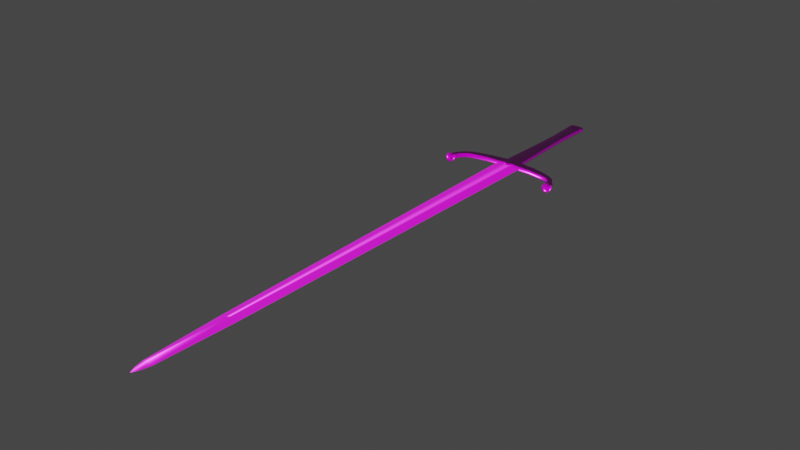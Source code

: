 # Source: untitled.blend  (saved by Blender 3.2.14; exported with 4.5.12 LTS)
import bpy
from mathutils import Matrix  # noqa: F401  (used for matrix-valued properties, if any)

bpy.ops.wm.read_factory_settings(use_empty=True)
scene = bpy.context.scene
scene.name = 'Scene'

# ---- collections
col_collection = bpy.data.collections.new('Collection'); scene.collection.children.link(col_collection)

# ---- images (referenced by path relative to the original .blend; pixels are not part of the script)
import os
ASSET_DIR = os.environ.get("B2B_ASSET_DIR", "")  # directory of the original .blend (textures are referenced by path, not embedded)
HERE = os.path.dirname(os.path.abspath(__file__))  # packed textures are extracted next to this script under _unpacked/

def load_image(name, relpath, width, height, colorspace="sRGB"):
    """Load a texture the original file referenced (path relative to the .blend, or extracted next to this script)."""
    p = next((c for c in (os.path.join(HERE, relpath), os.path.join(ASSET_DIR, relpath)) if relpath and os.path.exists(c)), "")
    if p:
        img = bpy.data.images.load(p, check_existing=True)
        img.name = name
    else:  # same state as the original file: an image datablock whose file is absent (Cycles renders it pink)
        img = bpy.data.images.new(name, width, height)
        img.source = "FILE"
        img.filepath = "//" + (relpath or name)
    img.colorspace_settings.name = colorspace
    return img
img_material_height_png = load_image('Material_Height.png', 'textures/Material_Height.png', 1024, 1024, 'Non-Color')
img_material_base_color_png = load_image('Material_Base_color.png', 'textures/Material_Base_color.png', 1024, 1024, 'sRGB')
img_material_metallic_png = load_image('Material_Metallic.png', 'textures/Material_Metallic.png', 1024, 1024, 'Non-Color')
img_material_roughness_png = load_image('Material_Roughness.png', 'textures/Material_Roughness.png', 1024, 1024, 'Non-Color')
img_material_normal_directx_png = load_image('Material_Normal_DirectX.png', 'textures/Material_Normal_DirectX.png', 1024, 1024, 'Non-Color')
img_material_mixed_ao_png = load_image('Material_Mixed_AO.png', 'textures/Material_Mixed_AO.png', 1024, 1024, 'Non-Color')

# ---- materials (node trees are filled in below, after node groups)
mat_material = bpy.data.materials.new('Material')
mat_material.alpha_threshold = 0.0
mat_material.line_color = (0.0, 0.0, 0.0, 1.0)

# ---- node groups
ng_auto_smooth = bpy.data.node_groups.new('Auto Smooth', 'GeometryNodeTree')
_s = ng_auto_smooth.interface.new_socket(name='Geometry', in_out='OUTPUT', socket_type='NodeSocketGeometry')
_s = ng_auto_smooth.interface.new_socket(name='Geometry', in_out='INPUT', socket_type='NodeSocketGeometry')
_s = ng_auto_smooth.interface.new_socket(name='Angle', in_out='INPUT', socket_type='NodeSocketFloat')
_s.subtype = 'ANGLE'
_s.min_value = 0.0
_s.max_value = 3.142
ng_auto_smooth.is_modifier = True
_N = ng_auto_smooth.nodes; _L = ng_auto_smooth.links
n0 = _N.new('NodeGroupOutput'); n0.name = 'Group Output'; n0.location = (480, -100)
n1 = _N.new('NodeGroupInput'); n1.name = 'Group Input'; n1.location = (-420, -300)
n2 = _N.new('NodeGroupInput'); n2.name = 'Group Input.001'; n2.location = (-60, -100)
n3 = _N.new('GeometryNodeSetShadeSmooth'); n3.name = 'Set Shade Smooth'; n3.location = (120, -100)
n3.domain = 'EDGE'
n4 = _N.new('GeometryNodeSetShadeSmooth'); n4.name = 'Set Shade Smooth.001'; n4.location = (300, -100)
n5 = _N.new('GeometryNodeInputMeshEdgeAngle'); n5.name = 'Edge Angle'; n5.location = (-420, -220)
n6 = _N.new('GeometryNodeInputEdgeSmooth'); n6.name = 'Is Edge Smooth'; n6.location = (-60, -160)
n7 = _N.new('GeometryNodeInputShadeSmooth'); n7.name = 'Is Face Smooth'; n7.location = (-240, -340)
n8 = _N.new('FunctionNodeBooleanMath'); n8.name = 'Boolean Math'; n8.location = (-60, -220)
n9 = _N.new('FunctionNodeCompare'); n9.name = 'Compare'; n9.location = (-240, -180)
n9.operation = 'LESS_EQUAL'
_L.new(n5.outputs[0], n9.inputs[0])
_L.new(n4.outputs[0], n0.inputs[0])
_L.new(n1.outputs[1], n9.inputs[1])
_L.new(n9.outputs[0], n8.inputs[0])
_L.new(n7.outputs[0], n8.inputs[1])
_L.new(n2.outputs[0], n3.inputs[0])
_L.new(n6.outputs[0], n3.inputs[1])
_L.new(n3.outputs[0], n4.inputs[0])
_L.new(n8.outputs[0], n3.inputs[2])
n0.is_active_output = True

# ---- material node trees
mat_material.use_nodes = True; mat_material.node_tree.nodes.clear()
_N = mat_material.node_tree.nodes; _L = mat_material.node_tree.links
n0 = _N.new('NodeFrame'); n0.name = 'Frame'; n0.location = (-1270, 330)
n0.label = 'Mapping'
n0.width = 400
n1 = _N.new('NodeFrame'); n1.name = 'Frame.001'; n1.location = (-626, 530)
n1.label = 'Textures'
n1.width = 356
n2 = _N.new('ShaderNodeOutputMaterial'); n2.name = 'Material Output'; n2.location = (300, 300)
n3 = _N.new('ShaderNodeTexImage'); n3.name = 'Image Texture'; n3.location = (86, -1430)
n3.label = 'Displacement'
n3.image = img_material_height_png
n4 = _N.new('ShaderNodeDisplacement'); n4.name = 'Displacement'; n4.location = (110, -400)
n4.inputs[2].default_value = 1.0
n5 = _N.new('ShaderNodeTexImage'); n5.name = 'Image Texture.001'; n5.location = (86, -310)
n5.label = 'Base Color'
n5.image = img_material_base_color_png
n6 = _N.new('ShaderNodeTexImage'); n6.name = 'Image Texture.002'; n6.location = (86, -590)
n6.label = 'Metallic'
n6.image = img_material_metallic_png
n7 = _N.new('ShaderNodeTexImage'); n7.name = 'Image Texture.003'; n7.location = (86, -870)
n7.label = 'Roughness'
n7.image = img_material_roughness_png
n8 = _N.new('ShaderNodeTexImage'); n8.name = 'Image Texture.004'; n8.location = (86, -1150)
n8.label = 'Normal'
n8.image = img_material_normal_directx_png
n9 = _N.new('ShaderNodeNormalMap'); n9.name = 'Normal Map'; n9.location = (-240, -620)
n10 = _N.new('ShaderNodeTexImage'); n10.name = 'Image Texture.005'; n10.location = (86, -30)
n10.label = 'Ambient Occlusion'
n10.image = img_material_mixed_ao_png
n11 = _N.new('ShaderNodeMapping'); n11.name = 'Mapping'; n11.location = (230, -30)
n12 = _N.new('NodeReroute'); n12.name = 'Reroute'; n12.location = (36, -821)
n12.width = 16
n12.socket_idname = 'NodeSocketVector'
n13 = _N.new('ShaderNodeTexCoord'); n13.name = 'Texture Coordinate'; n13.location = (30, -30)
n14 = _N.new('ShaderNodeBsdfPrincipled'); n14.name = 'Principled BSDF'; n14.location = (10, 300)
n14.distribution = 'GGX'
n14.subsurface_method = 'RANDOM_WALK_SKIN'
n14.inputs[3].default_value = 1.45
n14.inputs[27].default_value = (0.0, 0.0, 0.0, 1.0)
n14.inputs[28].default_value = 1.0
n3.parent = n1
n5.parent = n1
n6.parent = n1
n7.parent = n1
n8.parent = n1
n10.parent = n1
n11.parent = n0
n12.parent = n1
n13.parent = n0
_L.new(n14.outputs[0], n2.inputs[0])
_L.new(n3.outputs[0], n4.inputs[0])
_L.new(n4.outputs[0], n2.inputs[2])
_L.new(n5.outputs[0], n14.inputs[0])
_L.new(n6.outputs[0], n14.inputs[1])
_L.new(n7.outputs[0], n14.inputs[2])
_L.new(n8.outputs[0], n9.inputs[1])
_L.new(n9.outputs[0], n14.inputs[5])
_L.new(n12.outputs[0], n10.inputs[0])
_L.new(n12.outputs[0], n5.inputs[0])
_L.new(n12.outputs[0], n6.inputs[0])
_L.new(n12.outputs[0], n7.inputs[0])
_L.new(n12.outputs[0], n8.inputs[0])
_L.new(n12.outputs[0], n3.inputs[0])
_L.new(n11.outputs[0], n12.inputs[0])
_L.new(n13.outputs[2], n11.inputs[0])
n2.is_active_output = True

# ---- world
world_world = bpy.data.worlds.new('World'); scene.world = world_world
world_world.use_nodes = True; world_world.node_tree.nodes.clear()
_N = world_world.node_tree.nodes; _L = world_world.node_tree.links
n0 = _N.new('ShaderNodeOutputWorld'); n0.name = 'World Output'; n0.location = (300, 300)
n1 = _N.new('ShaderNodeBackground'); n1.name = 'Background'; n1.location = (10, 300)
n1.inputs[0].default_value = (0.05088, 0.05088, 0.05088, 1.0)
_L.new(n1.outputs[0], n0.inputs[0])
n0.is_active_output = True
world_world.color = (0.05088, 0.05088, 0.05088)
world_world.use_sun_shadow = False
world_world.sun_shadow_jitter_overblur = 0.0

# ---- meshes
me_plane = bpy.data.meshes.new('Plane')
me_plane.from_pydata([(0.0461, -2.571, 0.0), (0.0, -2.712, 0.0), (0.0, -2.571, 0.01416), (0.07247, -1.872, 0.0), (0.1164, 1.413, 0.0), (0.0, -1.872, 0.008148), (0.0, -1.872, 0.008148), (0.0, -1.872, 0.01351), (0.01378, -1.872, 0.01807), (0.0, -1.903, 0.02058), (0.03721, 1.413, 0.01905), (0.0, 1.388, 0.01351), (0.02916, -2.647, 0.0), (0.0, 1.388, 0.01905), (0.1164, 1.413, 0.01264), (0.03721, 1.417, 0.0262), (0.0, 1.396, 0.02683), (0.1164, 1.417, 0.01938), (0.2192, 1.41, 0.0), (0.2192, 1.41, 0.01264), (0.2192, 1.414, 0.01938), (0.3464, 1.388, 0.0), (0.3464, 1.388, 0.01264), (0.3464, 1.392, 0.01938), (0.4111, 1.371, 0.0), (0.4111, 1.371, 0.01264), (0.4111, 1.375, 0.01938), (0.4363, 1.353, -6.108e-11), (0.4363, 1.353, 0.01153), (0.4386, 1.356, 0.01769), (0.4616, 1.325, 0.0), (0.4616, 1.325, 0.01264), (0.463, 1.325, 0.01938), (0.4832, 1.28, 0.0), (0.4832, 1.28, 0.01264), (0.4862, 1.28, 0.01938), (0.0, 1.413, 0.03348), (0.03045, 1.503, 0.01992), (0.05358, 1.501, 0.0186), (0.2192, 1.48, 0.01938), (0.3464, 1.45, 0.01938), (0.4111, 1.427, 0.01938), (0.47, 1.39, 0.01769), (0.0, 1.504, 0.02163), (0.5165, 1.325, 0.01938), (0.5293, 1.28, 0.01938), (0.1164, 1.498, 0.0), (0.2192, 1.486, 0.0), (0.3464, 1.456, 0.0), (0.4111, 1.433, 0.0), (0.4736, 1.394, -6.108e-11), (0.5187, 1.325, 0.0), (0.5341, 1.28, 0.0), (0.07343, 1.5, 0.01354), (0.2192, 1.486, 0.0134), (0.3464, 1.456, 0.0134), (0.4111, 1.433, 0.0134), (0.4736, 1.394, 0.01223), (0.5187, 1.325, 0.0134), (0.5341, 1.28, 0.0134), (0.0, -1.872, -0.008148), (0.0, -1.872, -0.008148), (0.4643, 1.383, 0.01957), (0.455, 1.373, 0.01957), (0.4456, 1.363, 0.01957), (0.4111, 1.386, 0.02144), (0.4111, 1.402, 0.02144), (0.4111, 1.417, 0.02144), (0.1164, 1.477, 0.02144), (0.1164, 1.456, 0.02144), (0.1164, 1.434, 0.02144), (0.03721, 1.436, 0.02827), (0.03721, 1.458, 0.02827), (0.03721, 1.48, 0.02827), (0.0, 1.436, 0.03348), (0.0, 1.458, 0.03348), (0.0, 1.48, 0.03348), (0.2192, 1.467, 0.02144), (0.2192, 1.448, 0.02144), (0.2192, 1.429, 0.02144), (0.3464, 1.439, 0.02144), (0.3464, 1.422, 0.02144), (0.3464, 1.405, 0.02144), (0.4959, 1.28, 0.02144), (0.5086, 1.28, 0.02144), (0.5213, 1.28, 0.02144), (0.4759, 1.325, 0.02144), (0.4901, 1.325, 0.02144), (0.5044, 1.325, 0.02144), (0.4727, 1.273, 0.0), (0.4741, 1.273, 0.009879), (0.4816, 1.273, 0.02368), (0.5356, 1.273, 0.02362), (0.5444, 1.273, 0.0), (0.5428, 1.273, 0.0108), (0.4924, 1.273, 0.03203), (0.5086, 1.273, 0.03588), (0.5248, 1.273, 0.03199), (0.4727, 1.225, 0.0), (0.4741, 1.225, 0.009879), (0.4816, 1.225, 0.02368), (0.5356, 1.225, 0.02362), (0.5444, 1.225, 0.0), (0.5428, 1.225, 0.0108), (0.4924, 1.225, 0.03203), (0.5086, 1.225, 0.03588), (0.5248, 1.225, 0.03199), (0.5475, 1.241, 0.0123), (0.5475, 1.257, 0.0123), (0.5393, 1.257, 0.02691), (0.5393, 1.241, 0.02691), (0.5271, 1.241, 0.03644), (0.5271, 1.257, 0.03644), (0.5086, 1.257, 0.04087), (0.5086, 1.241, 0.04087), (0.4677, 1.241, 0.0), (0.4677, 1.257, 0.0), (0.4693, 1.241, 0.01126), (0.4693, 1.257, 0.01126), (0.5494, 1.257, 0.0), (0.5494, 1.241, 0.0), (0.4779, 1.241, 0.02697), (0.4779, 1.257, 0.02697), (0.4902, 1.241, 0.03649), (0.4902, 1.257, 0.03649), (0.4924, 1.216, 0.01602), (0.4924, 1.216, 0.0), (0.5086, 1.213, 0.0), (0.5086, 1.216, 0.01794), (0.5248, 1.216, 0.0), (0.5248, 1.216, 0.01599), (0.02097, 1.497, 0.0262), (0.1164, 1.492, 0.01938), (0.0, 1.497, 0.02854), (0.1164, 1.498, 0.0134), (0.08027, 1.5, 0.0), (0.08027, 1.53, 0.0), (0.03045, 1.533, 0.01992), (0.0, 1.534, 0.02163), (0.07343, 1.531, 0.01354), (0.05358, 1.532, 0.0186), (0.06735, 2.491, 0.0), (0.02685, 2.491, 0.0213), (0.0, 2.491, 0.02168), (0.06356, 2.491, 0.0136), (0.05254, 2.491, 0.01866), (0.0, 2.012, 0.02165), (0.05693, 2.01, 0.01357), (0.06225, 2.01, 0.0), (0.02351, 2.012, 0.01995), (0.0415, 2.011, 0.01863), (0.05472, 2.251, 0.01359), (0.05928, 2.251, 0.0), (0.0, 2.252, 0.02167), (0.02608, 2.251, 0.01997), (0.04149, 2.251, 0.01864), (0.0, 1.773, 0.02164), (0.02804, 1.772, 0.01994), (0.04859, 1.771, 0.01861), (0.06624, 1.77, 0.01356), (0.07231, 1.77, 0.0), (0.03811, 2.566, 0.0), (0.06735, 2.556, 0.0), (0.0, 2.568, 0.0), (0.0, 2.568, 0.01696), (0.03707, 2.566, 0.01459), (0.02685, 2.556, 0.0213), (0.0, 2.556, 0.02168), (0.06356, 2.556, 0.0136), (0.05254, 2.556, 0.01866), (0.06777, 2.511, 0.01256), (0.06777, 2.537, 0.01256), (0.0723, 2.511, 0.0), (0.0723, 2.537, 0.0), (0.05459, 2.537, 0.02058), (0.05459, 2.511, 0.02058), (0.0, 2.537, 0.02538), (0.0, 2.511, 0.02538), (0.02388, 2.511, 0.02477), (0.02388, 2.537, 0.02477), (0.0, -2.571, -0.01416), (0.0, -1.872, -0.008148), (0.0, -1.872, -0.008148), (0.0, -1.872, -0.01351), (0.01378, -1.872, -0.01807), (0.0, -1.903, -0.02058), (0.03721, 1.413, -0.01905), (0.0, 1.388, -0.01351), (0.0, 1.388, -0.01905), (0.1164, 1.413, -0.01264), (0.03721, 1.417, -0.0262), (0.0, 1.396, -0.02683), (0.1164, 1.417, -0.01938), (0.2192, 1.41, -0.01264), (0.2192, 1.414, -0.01938), (0.3464, 1.388, -0.01264), (0.3464, 1.392, -0.01938), (0.4111, 1.371, -0.01264), (0.4111, 1.375, -0.01938), (0.4363, 1.353, -0.01153), (0.4386, 1.356, -0.01769), (0.4616, 1.325, -0.01264), (0.463, 1.325, -0.01938), (0.4832, 1.28, -0.01264), (0.4862, 1.28, -0.01938), (0.0, 1.413, -0.03348), (0.03045, 1.503, -0.01992), (0.05358, 1.501, -0.0186), (0.2192, 1.48, -0.01938), (0.3464, 1.45, -0.01938), (0.4111, 1.427, -0.01938), (0.47, 1.39, -0.01769), (0.0, 1.504, -0.02163), (0.5165, 1.325, -0.01938), (0.5293, 1.28, -0.01938), (0.07343, 1.5, -0.01354), (0.2192, 1.486, -0.0134), (0.3464, 1.456, -0.0134), (0.4111, 1.433, -0.0134), (0.4736, 1.394, -0.01223), (0.5187, 1.325, -0.0134), (0.5341, 1.28, -0.0134), (0.0, -1.872, 0.008148), (0.0, -1.872, 0.008148), (0.4643, 1.383, -0.01957), (0.455, 1.373, -0.01957), (0.4456, 1.363, -0.01957), (0.4111, 1.386, -0.02144), (0.4111, 1.402, -0.02144), (0.4111, 1.417, -0.02144), (0.1164, 1.477, -0.02144), (0.1164, 1.456, -0.02144), (0.1164, 1.434, -0.02144), (0.03721, 1.436, -0.02827), (0.03721, 1.458, -0.02827), (0.03721, 1.48, -0.02827), (0.0, 1.436, -0.03348), (0.0, 1.458, -0.03348), (0.0, 1.48, -0.03348), (0.2192, 1.467, -0.02144), (0.2192, 1.448, -0.02144), (0.2192, 1.429, -0.02144), (0.3464, 1.439, -0.02144), (0.3464, 1.422, -0.02144), (0.3464, 1.405, -0.02144), (0.4959, 1.28, -0.02144), (0.5086, 1.28, -0.02144), (0.5213, 1.28, -0.02144), (0.4759, 1.325, -0.02144), (0.4901, 1.325, -0.02144), (0.5044, 1.325, -0.02144), (0.4741, 1.273, -0.009879), (0.4816, 1.273, -0.02368), (0.5356, 1.273, -0.02362), (0.5428, 1.273, -0.0108), (0.4924, 1.273, -0.03203), (0.5086, 1.273, -0.03588), (0.5248, 1.273, -0.03199), (0.4741, 1.225, -0.009879), (0.4816, 1.225, -0.02368), (0.5356, 1.225, -0.02362), (0.5428, 1.225, -0.0108), (0.4924, 1.225, -0.03203), (0.5086, 1.225, -0.03588), (0.5248, 1.225, -0.03199), (0.5475, 1.241, -0.0123), (0.5475, 1.257, -0.0123), (0.5393, 1.257, -0.02691), (0.5393, 1.241, -0.02691), (0.5271, 1.241, -0.03644), (0.5271, 1.257, -0.03644), (0.5086, 1.257, -0.04087), (0.5086, 1.241, -0.04087), (0.4693, 1.241, -0.01126), (0.4693, 1.257, -0.01126), (0.4779, 1.241, -0.02697), (0.4779, 1.257, -0.02697), (0.4902, 1.241, -0.03649), (0.4902, 1.257, -0.03649), (0.4924, 1.216, -0.01602), (0.5086, 1.216, -0.01794), (0.5248, 1.216, -0.01599), (0.02097, 1.497, -0.0262), (0.1164, 1.492, -0.01938), (0.0, 1.497, -0.02854), (0.1164, 1.498, -0.0134), (0.03045, 1.533, -0.01992), (0.0, 1.534, -0.02163), (0.07343, 1.531, -0.01354), (0.05358, 1.532, -0.0186), (0.02685, 2.491, -0.0213), (0.0, 2.491, -0.02168), (0.06356, 2.491, -0.0136), (0.05254, 2.491, -0.01866), (0.0, 2.012, -0.02165), (0.05693, 2.01, -0.01357), (0.02351, 2.012, -0.01995), (0.0415, 2.011, -0.01863), (0.05472, 2.251, -0.01359), (0.0, 2.252, -0.02167), (0.02608, 2.251, -0.01997), (0.04149, 2.251, -0.01864), (0.0, 1.773, -0.02164), (0.02804, 1.772, -0.01994), (0.04859, 1.771, -0.01861), (0.06624, 1.77, -0.01356), (0.0, 2.568, -0.01696), (0.03707, 2.566, -0.01459), (0.02685, 2.556, -0.0213), (0.0, 2.556, -0.02168), (0.06356, 2.556, -0.0136), (0.05254, 2.556, -0.01866), (0.06777, 2.511, -0.01256), (0.06777, 2.537, -0.01256), (0.05459, 2.537, -0.02058), (0.05459, 2.511, -0.02058), (0.0, 2.537, -0.02538), (0.0, 2.511, -0.02538), (0.02388, 2.511, -0.02477), (0.02388, 2.537, -0.02477), (-0.0461, -2.571, 0.0), (-0.07247, -1.872, 0.0), (-0.1164, 1.413, 0.0), (-0.01378, -1.872, 0.01807), (-0.03721, 1.413, 0.01905), (-0.02916, -2.647, 0.0), (-0.1164, 1.413, 0.01264), (-0.03721, 1.417, 0.0262), (-0.1164, 1.417, 0.01938), (-0.2192, 1.41, 0.0), (-0.2192, 1.41, 0.01264), (-0.2192, 1.414, 0.01938), (-0.3464, 1.388, 0.0), (-0.3464, 1.388, 0.01264), (-0.3464, 1.392, 0.01938), (-0.4111, 1.371, 0.0), (-0.4111, 1.371, 0.01264), (-0.4111, 1.375, 0.01938), (-0.4363, 1.353, -6.108e-11), (-0.4363, 1.353, 0.01153), (-0.4386, 1.356, 0.01769), (-0.4616, 1.325, 0.0), (-0.4616, 1.325, 0.01264), (-0.463, 1.325, 0.01938), (-0.4832, 1.28, 0.0), (-0.4832, 1.28, 0.01264), (-0.4862, 1.28, 0.01938), (-0.03045, 1.503, 0.01992), (-0.05358, 1.501, 0.0186), (-0.2192, 1.48, 0.01938), (-0.3464, 1.45, 0.01938), (-0.4111, 1.427, 0.01938), (-0.47, 1.39, 0.01769), (-0.5165, 1.325, 0.01938), (-0.5293, 1.28, 0.01938), (-0.1164, 1.498, 0.0), (-0.2192, 1.486, 0.0), (-0.3464, 1.456, 0.0), (-0.4111, 1.433, 0.0), (-0.4736, 1.394, -6.108e-11), (-0.5187, 1.325, 0.0), (-0.5341, 1.28, 0.0), (-0.07343, 1.5, 0.01354), (-0.2192, 1.486, 0.0134), (-0.3464, 1.456, 0.0134), (-0.4111, 1.433, 0.0134), (-0.4736, 1.394, 0.01223), (-0.5187, 1.325, 0.0134), (-0.5341, 1.28, 0.0134), (-0.4643, 1.383, 0.01957), (-0.455, 1.373, 0.01957), (-0.4456, 1.363, 0.01957), (-0.4111, 1.386, 0.02144), (-0.4111, 1.402, 0.02144), (-0.4111, 1.417, 0.02144), (-0.1164, 1.477, 0.02144), (-0.1164, 1.456, 0.02144), (-0.1164, 1.434, 0.02144), (-0.03721, 1.436, 0.02827), (-0.03721, 1.458, 0.02827), (-0.03721, 1.48, 0.02827), (-0.2192, 1.467, 0.02144), (-0.2192, 1.448, 0.02144), (-0.2192, 1.429, 0.02144), (-0.3464, 1.439, 0.02144), (-0.3464, 1.422, 0.02144), (-0.3464, 1.405, 0.02144), (-0.4959, 1.28, 0.02144), (-0.5086, 1.28, 0.02144), (-0.5213, 1.28, 0.02144), (-0.4759, 1.325, 0.02144), (-0.4901, 1.325, 0.02144), (-0.5044, 1.325, 0.02144), (-0.4727, 1.273, 0.0), (-0.4741, 1.273, 0.009879), (-0.4816, 1.273, 0.02368), (-0.5356, 1.273, 0.02362), (-0.5444, 1.273, 0.0), (-0.5428, 1.273, 0.0108), (-0.4924, 1.273, 0.03203), (-0.5086, 1.273, 0.03588), (-0.5248, 1.273, 0.03199), (-0.4727, 1.225, 0.0), (-0.4741, 1.225, 0.009879), (-0.4816, 1.225, 0.02368), (-0.5356, 1.225, 0.02362), (-0.5444, 1.225, 0.0), (-0.5428, 1.225, 0.0108), (-0.4924, 1.225, 0.03203), (-0.5086, 1.225, 0.03588), (-0.5248, 1.225, 0.03199), (-0.5475, 1.241, 0.0123), (-0.5475, 1.257, 0.0123), (-0.5393, 1.257, 0.02691), (-0.5393, 1.241, 0.02691), (-0.5271, 1.241, 0.03644), (-0.5271, 1.257, 0.03644), (-0.5086, 1.257, 0.04087), (-0.5086, 1.241, 0.04087), (-0.4677, 1.241, 0.0), (-0.4677, 1.257, 0.0), (-0.4693, 1.241, 0.01126), (-0.4693, 1.257, 0.01126), (-0.5494, 1.257, 0.0), (-0.5494, 1.241, 0.0), (-0.4779, 1.241, 0.02697), (-0.4779, 1.257, 0.02697), (-0.4902, 1.241, 0.03649), (-0.4902, 1.257, 0.03649), (-0.4924, 1.216, 0.01602), (-0.4924, 1.216, 0.0), (-0.5086, 1.213, 0.0), (-0.5086, 1.216, 0.01794), (-0.5248, 1.216, 0.0), (-0.5248, 1.216, 0.01599), (-0.02097, 1.497, 0.0262), (-0.1164, 1.492, 0.01938), (-0.1164, 1.498, 0.0134), (-0.08027, 1.5, 0.0), (-0.08027, 1.53, 0.0), (-0.03045, 1.533, 0.01992), (-0.07343, 1.531, 0.01354), (-0.05358, 1.532, 0.0186), (-0.06735, 2.491, 0.0), (-0.02685, 2.491, 0.0213), (-0.06356, 2.491, 0.0136), (-0.05254, 2.491, 0.01866), (-0.05693, 2.01, 0.01357), (-0.06225, 2.01, 0.0), (-0.02351, 2.012, 0.01995), (-0.0415, 2.011, 0.01863), (-0.05472, 2.251, 0.01359), (-0.05928, 2.251, 0.0), (-0.02608, 2.251, 0.01997), (-0.04149, 2.251, 0.01864), (-0.02804, 1.772, 0.01994), (-0.04859, 1.771, 0.01861), (-0.06624, 1.77, 0.01356), (-0.07231, 1.77, 0.0), (-0.03811, 2.566, 0.0), (-0.06735, 2.556, 0.0), (-0.03707, 2.566, 0.01459), (-0.02685, 2.556, 0.0213), (-0.06356, 2.556, 0.0136), (-0.05254, 2.556, 0.01866), (-0.06777, 2.511, 0.01256), (-0.06777, 2.537, 0.01256), (-0.0723, 2.511, 0.0), (-0.0723, 2.537, 0.0), (-0.05459, 2.537, 0.02058), (-0.05459, 2.511, 0.02058), (-0.02388, 2.511, 0.02477), (-0.02388, 2.537, 0.02477), (-0.01378, -1.872, -0.01807), (-0.03721, 1.413, -0.01905), (-0.1164, 1.413, -0.01264), (-0.03721, 1.417, -0.0262), (-0.1164, 1.417, -0.01938), (-0.2192, 1.41, -0.01264), (-0.2192, 1.414, -0.01938), (-0.3464, 1.388, -0.01264), (-0.3464, 1.392, -0.01938), (-0.4111, 1.371, -0.01264), (-0.4111, 1.375, -0.01938), (-0.4363, 1.353, -0.01153), (-0.4386, 1.356, -0.01769), (-0.4616, 1.325, -0.01264), (-0.463, 1.325, -0.01938), (-0.4832, 1.28, -0.01264), (-0.4862, 1.28, -0.01938), (-0.03045, 1.503, -0.01992), (-0.05358, 1.501, -0.0186), (-0.2192, 1.48, -0.01938), (-0.3464, 1.45, -0.01938), (-0.4111, 1.427, -0.01938), (-0.47, 1.39, -0.01769), (-0.5165, 1.325, -0.01938), (-0.5293, 1.28, -0.01938), (-0.07343, 1.5, -0.01354), (-0.2192, 1.486, -0.0134), (-0.3464, 1.456, -0.0134), (-0.4111, 1.433, -0.0134), (-0.4736, 1.394, -0.01223), (-0.5187, 1.325, -0.0134), (-0.5341, 1.28, -0.0134), (-0.4643, 1.383, -0.01957), (-0.455, 1.373, -0.01957), (-0.4456, 1.363, -0.01957), (-0.4111, 1.386, -0.02144), (-0.4111, 1.402, -0.02144), (-0.4111, 1.417, -0.02144), (-0.1164, 1.477, -0.02144), (-0.1164, 1.456, -0.02144), (-0.1164, 1.434, -0.02144), (-0.03721, 1.436, -0.02827), (-0.03721, 1.458, -0.02827), (-0.03721, 1.48, -0.02827), (-0.2192, 1.467, -0.02144), (-0.2192, 1.448, -0.02144), (-0.2192, 1.429, -0.02144), (-0.3464, 1.439, -0.02144), (-0.3464, 1.422, -0.02144), (-0.3464, 1.405, -0.02144), (-0.4959, 1.28, -0.02144), (-0.5086, 1.28, -0.02144), (-0.5213, 1.28, -0.02144), (-0.4759, 1.325, -0.02144), (-0.4901, 1.325, -0.02144), (-0.5044, 1.325, -0.02144), (-0.4741, 1.273, -0.009879), (-0.4816, 1.273, -0.02368), (-0.5356, 1.273, -0.02362), (-0.5428, 1.273, -0.0108), (-0.4924, 1.273, -0.03203), (-0.5086, 1.273, -0.03588), (-0.5248, 1.273, -0.03199), (-0.4741, 1.225, -0.009879), (-0.4816, 1.225, -0.02368), (-0.5356, 1.225, -0.02362), (-0.5428, 1.225, -0.0108), (-0.4924, 1.225, -0.03203), (-0.5086, 1.225, -0.03588), (-0.5248, 1.225, -0.03199), (-0.5475, 1.241, -0.0123), (-0.5475, 1.257, -0.0123), (-0.5393, 1.257, -0.02691), (-0.5393, 1.241, -0.02691), (-0.5271, 1.241, -0.03644), (-0.5271, 1.257, -0.03644), (-0.5086, 1.257, -0.04087), (-0.5086, 1.241, -0.04087), (-0.4693, 1.241, -0.01126), (-0.4693, 1.257, -0.01126), (-0.4779, 1.241, -0.02697), (-0.4779, 1.257, -0.02697), (-0.4902, 1.241, -0.03649), (-0.4902, 1.257, -0.03649), (-0.4924, 1.216, -0.01602), (-0.5086, 1.216, -0.01794), (-0.5248, 1.216, -0.01599), (-0.02097, 1.497, -0.0262), (-0.1164, 1.492, -0.01938), (-0.1164, 1.498, -0.0134), (-0.03045, 1.533, -0.01992), (-0.07343, 1.531, -0.01354), (-0.05358, 1.532, -0.0186), (-0.02685, 2.491, -0.0213), (-0.06356, 2.491, -0.0136), (-0.05254, 2.491, -0.01866), (-0.05693, 2.01, -0.01357), (-0.02351, 2.012, -0.01995), (-0.0415, 2.011, -0.01863), (-0.05472, 2.251, -0.01359), (-0.02608, 2.251, -0.01997), (-0.04149, 2.251, -0.01864), (-0.02804, 1.772, -0.01994), (-0.04859, 1.771, -0.01861), (-0.06624, 1.77, -0.01356), (-0.03707, 2.566, -0.01459), (-0.02685, 2.556, -0.0213), (-0.06356, 2.556, -0.0136), (-0.05254, 2.556, -0.01866), (-0.06777, 2.511, -0.01256), (-0.06777, 2.537, -0.01256), (-0.05459, 2.537, -0.02058), (-0.05459, 2.511, -0.02058), (-0.02388, 2.511, -0.02477), (-0.02388, 2.537, -0.02477)], [(5, 6), (60, 61), (181, 182), (222, 223)], [(3, 4, 10, 8), (0, 12, 1, 180), (7, 9, 8), (7, 8, 10, 11), (3, 8, 9, 2, 0), (10, 13, 11), (4, 14, 10), (14, 17, 15, 10), (10, 15, 16, 13), (14, 19, 20, 17), (4, 18, 19, 14), (19, 22, 23, 20), (18, 21, 22, 19), (22, 25, 26, 23), (21, 24, 25, 22), (25, 28, 29, 26), (24, 27, 28, 25), (28, 31, 32, 29), (27, 30, 31, 28), (31, 34, 35, 32), (30, 33, 34, 31), (16, 15, 36), (62, 42, 41, 67), (68, 132, 131, 73), (73, 131, 133, 76), (77, 39, 132, 68), (80, 40, 39, 77), (67, 41, 40, 80), (85, 45, 44, 88), (88, 44, 42, 62), (43, 37, 137, 138), (53, 135, 136, 139), (54, 47, 46, 134), (55, 48, 47, 54), (56, 49, 48, 55), (57, 50, 49, 56), (58, 51, 50, 57), (59, 52, 51, 58), (45, 59, 58, 44), (44, 58, 57, 42), (42, 57, 56, 41), (41, 56, 55, 40), (40, 55, 54, 39), (39, 54, 134, 132), (37, 38, 140, 137), (38, 53, 139, 140), (32, 86, 64, 29), (86, 87, 63, 64), (87, 88, 62, 63), (35, 83, 86, 32), (83, 84, 87, 86), (84, 85, 88, 87), (26, 65, 82, 23), (65, 66, 81, 82), (66, 67, 80, 81), (23, 82, 79, 20), (82, 81, 78, 79), (81, 80, 77, 78), (20, 79, 70, 17), (79, 78, 69, 70), (78, 77, 68, 69), (15, 71, 74, 36), (71, 72, 75, 74), (72, 73, 76, 75), (17, 70, 71, 15), (70, 69, 72, 71), (69, 68, 73, 72), (29, 64, 65, 26), (64, 63, 66, 65), (63, 62, 67, 66), (83, 35, 91, 95), (59, 45, 92, 94), (84, 83, 95, 96), (45, 85, 97, 92), (85, 84, 96, 97), (34, 33, 89, 90), (35, 34, 90, 91), (52, 59, 94, 93), (107, 110, 101, 103), (111, 114, 105, 106), (117, 115, 98, 99), (121, 117, 99, 100), (110, 111, 106, 101), (123, 121, 100, 104), (120, 107, 103, 102), (114, 123, 104, 105), (96, 95, 124, 113), (113, 124, 123, 114), (93, 94, 108, 119), (119, 108, 107, 120), (95, 91, 122, 124), (124, 122, 121, 123), (92, 97, 112, 109), (109, 112, 111, 110), (91, 90, 118, 122), (122, 118, 117, 121), (90, 89, 116, 118), (118, 116, 115, 117), (97, 96, 113, 112), (112, 113, 114, 111), (94, 92, 109, 108), (108, 109, 110, 107), (125, 128, 105, 104), (128, 130, 106, 105), (127, 129, 130, 128), (126, 127, 128, 125), (106, 130, 103, 101), (103, 130, 129, 102), (98, 126, 125, 99), (99, 125, 104, 100), (38, 37, 131, 132), (37, 43, 133, 131), (53, 38, 132, 134), (135, 53, 134, 46), (153, 154, 142, 143), (151, 152, 141, 144), (154, 155, 145, 142), (155, 151, 144, 145), (171, 173, 162, 168), (179, 174, 169, 166), (174, 171, 168, 169), (176, 179, 166, 167), (158, 159, 147, 150), (157, 158, 150, 149), (159, 160, 148, 147), (156, 157, 149, 146), (150, 147, 151, 155), (149, 150, 155, 154), (147, 148, 152, 151), (146, 149, 154, 153), (138, 137, 157, 156), (139, 136, 160, 159), (137, 140, 158, 157), (140, 139, 159, 158), (165, 161, 163, 164), (168, 162, 161, 165), (169, 168, 165, 166), (166, 165, 164, 167), (143, 142, 178, 177), (177, 178, 179, 176), (145, 144, 170, 175), (175, 170, 171, 174), (142, 145, 175, 178), (178, 175, 174, 179), (144, 141, 172, 170), (170, 172, 173, 171), (3, 184, 186, 4), (12, 0, 2, 1), (183, 184, 185), (183, 187, 186, 184), (3, 0, 180, 185, 184), (186, 187, 188), (4, 186, 189), (189, 186, 190, 192), (186, 188, 191, 190), (189, 192, 194, 193), (4, 189, 193, 18), (193, 194, 196, 195), (18, 193, 195, 21), (195, 196, 198, 197), (21, 195, 197, 24), (197, 198, 200, 199), (24, 197, 199, 27), (199, 200, 202, 201), (27, 199, 201, 30), (201, 202, 204, 203), (30, 201, 203, 33), (191, 205, 190), (224, 229, 210, 211), (230, 235, 282, 283), (235, 238, 284, 282), (239, 230, 283, 208), (242, 239, 208, 209), (229, 242, 209, 210), (247, 250, 213, 214), (250, 224, 211, 213), (212, 287, 286, 206), (215, 288, 136, 135), (216, 285, 46, 47), (217, 216, 47, 48), (218, 217, 48, 49), (219, 218, 49, 50), (220, 219, 50, 51), (221, 220, 51, 52), (214, 213, 220, 221), (213, 211, 219, 220), (211, 210, 218, 219), (210, 209, 217, 218), (209, 208, 216, 217), (208, 283, 285, 216), (206, 286, 289, 207), (207, 289, 288, 215), (202, 200, 226, 248), (248, 226, 225, 249), (249, 225, 224, 250), (204, 202, 248, 245), (245, 248, 249, 246), (246, 249, 250, 247), (198, 196, 244, 227), (227, 244, 243, 228), (228, 243, 242, 229), (196, 194, 241, 244), (244, 241, 240, 243), (243, 240, 239, 242), (194, 192, 232, 241), (241, 232, 231, 240), (240, 231, 230, 239), (190, 205, 236, 233), (233, 236, 237, 234), (234, 237, 238, 235), (192, 190, 233, 232), (232, 233, 234, 231), (231, 234, 235, 230), (200, 198, 227, 226), (226, 227, 228, 225), (225, 228, 229, 224), (245, 255, 252, 204), (221, 254, 253, 214), (246, 256, 255, 245), (214, 253, 257, 247), (247, 257, 256, 246), (203, 251, 89, 33), (204, 252, 251, 203), (52, 93, 254, 221), (265, 261, 260, 268), (269, 264, 263, 272), (273, 258, 98, 115), (275, 259, 258, 273), (268, 260, 264, 269), (277, 262, 259, 275), (120, 102, 261, 265), (272, 263, 262, 277), (256, 271, 278, 255), (271, 272, 277, 278), (93, 119, 266, 254), (119, 120, 265, 266), (255, 278, 276, 252), (278, 277, 275, 276), (253, 267, 270, 257), (267, 268, 269, 270), (252, 276, 274, 251), (276, 275, 273, 274), (251, 274, 116, 89), (274, 273, 115, 116), (257, 270, 271, 256), (270, 269, 272, 271), (254, 266, 267, 253), (266, 265, 268, 267), (279, 262, 263, 280), (280, 263, 264, 281), (127, 280, 281, 129), (126, 279, 280, 127), (264, 260, 261, 281), (261, 102, 129, 281), (98, 258, 279, 126), (258, 259, 262, 279), (207, 283, 282, 206), (206, 282, 284, 212), (215, 285, 283, 207), (135, 46, 285, 215), (299, 291, 290, 300), (298, 292, 141, 152), (300, 290, 293, 301), (301, 293, 292, 298), (313, 310, 162, 173), (319, 308, 311, 314), (314, 311, 310, 313), (316, 309, 308, 319), (304, 297, 295, 305), (303, 296, 297, 304), (305, 295, 148, 160), (302, 294, 296, 303), (297, 301, 298, 295), (296, 300, 301, 297), (295, 298, 152, 148), (294, 299, 300, 296), (287, 302, 303, 286), (288, 305, 160, 136), (286, 303, 304, 289), (289, 304, 305, 288), (307, 306, 163, 161), (310, 307, 161, 162), (311, 308, 307, 310), (308, 309, 306, 307), (291, 317, 318, 290), (317, 316, 319, 318), (293, 315, 312, 292), (315, 314, 313, 312), (290, 318, 315, 293), (318, 319, 314, 315), (292, 312, 172, 141), (312, 313, 173, 172), (321, 323, 324, 322), (320, 180, 1, 325), (7, 323, 9), (7, 11, 324, 323), (321, 320, 2, 9, 323), (324, 11, 13), (322, 324, 326), (326, 324, 327, 328), (324, 13, 16, 327), (326, 328, 331, 330), (322, 326, 330, 329), (330, 331, 334, 333), (329, 330, 333, 332), (333, 334, 337, 336), (332, 333, 336, 335), (336, 337, 340, 339), (335, 336, 339, 338), (339, 340, 343, 342), (338, 339, 342, 341), (342, 343, 346, 345), (341, 342, 345, 344), (16, 36, 327), (369, 374, 351, 352), (375, 380, 435, 436), (380, 76, 133, 435), (381, 375, 436, 349), (384, 381, 349, 350), (374, 384, 350, 351), (389, 392, 353, 354), (392, 369, 352, 353), (43, 138, 440, 347), (362, 441, 439, 438), (363, 437, 355, 356), (364, 363, 356, 357), (365, 364, 357, 358), (366, 365, 358, 359), (367, 366, 359, 360), (368, 367, 360, 361), (354, 353, 367, 368), (353, 352, 366, 367), (352, 351, 365, 366), (351, 350, 364, 365), (350, 349, 363, 364), (349, 436, 437, 363), (347, 440, 442, 348), (348, 442, 441, 362), (343, 340, 371, 390), (390, 371, 370, 391), (391, 370, 369, 392), (346, 343, 390, 387), (387, 390, 391, 388), (388, 391, 392, 389), (337, 334, 386, 372), (372, 386, 385, 373), (373, 385, 384, 374), (334, 331, 383, 386), (386, 383, 382, 385), (385, 382, 381, 384), (331, 328, 377, 383), (383, 377, 376, 382), (382, 376, 375, 381), (327, 36, 74, 378), (378, 74, 75, 379), (379, 75, 76, 380), (328, 327, 378, 377), (377, 378, 379, 376), (376, 379, 380, 375), (340, 337, 372, 371), (371, 372, 373, 370), (370, 373, 374, 369), (387, 399, 395, 346), (368, 398, 396, 354), (388, 400, 399, 387), (354, 396, 401, 389), (389, 401, 400, 388), (345, 394, 393, 344), (346, 395, 394, 345), (361, 397, 398, 368), (411, 407, 405, 414), (415, 410, 409, 418), (421, 403, 402, 419), (425, 404, 403, 421), (414, 405, 410, 415), (427, 408, 404, 425), (424, 406, 407, 411), (418, 409, 408, 427), (400, 417, 428, 399), (417, 418, 427, 428), (397, 423, 412, 398), (423, 424, 411, 412), (399, 428, 426, 395), (428, 427, 425, 426), (396, 413, 416, 401), (413, 414, 415, 416), (395, 426, 422, 394), (426, 425, 421, 422), (394, 422, 420, 393), (422, 421, 419, 420), (401, 416, 417, 400), (416, 415, 418, 417), (398, 412, 413, 396), (412, 411, 414, 413), (429, 408, 409, 432), (432, 409, 410, 434), (431, 432, 434, 433), (430, 429, 432, 431), (410, 405, 407, 434), (407, 406, 433, 434), (402, 403, 429, 430), (403, 404, 408, 429), (348, 436, 435, 347), (347, 435, 133, 43), (362, 437, 436, 348), (438, 355, 437, 362), (153, 143, 444, 453), (451, 445, 443, 452), (453, 444, 446, 454), (454, 446, 445, 451), (466, 463, 460, 468), (472, 462, 464, 469), (469, 464, 463, 466), (176, 167, 462, 472), (456, 450, 447, 457), (455, 449, 450, 456), (457, 447, 448, 458), (156, 146, 449, 455), (450, 454, 451, 447), (449, 453, 454, 450), (447, 451, 452, 448), (146, 153, 453, 449), (138, 156, 455, 440), (441, 457, 458, 439), (440, 455, 456, 442), (442, 456, 457, 441), (461, 164, 163, 459), (463, 461, 459, 460), (464, 462, 461, 463), (462, 167, 164, 461), (143, 177, 471, 444), (177, 176, 472, 471), (446, 470, 465, 445), (470, 469, 466, 465), (444, 471, 470, 446), (471, 472, 469, 470), (445, 465, 467, 443), (465, 466, 468, 467), (321, 322, 474, 473), (325, 1, 2, 320), (183, 185, 473), (183, 473, 474, 187), (321, 473, 185, 180, 320), (474, 188, 187), (322, 475, 474), (475, 477, 476, 474), (474, 476, 191, 188), (475, 478, 479, 477), (322, 329, 478, 475), (478, 480, 481, 479), (329, 332, 480, 478), (480, 482, 483, 481), (332, 335, 482, 480), (482, 484, 485, 483), (335, 338, 484, 482), (484, 486, 487, 485), (338, 341, 486, 484), (486, 488, 489, 487), (341, 344, 488, 486), (191, 476, 205), (505, 495, 494, 510), (511, 561, 560, 516), (516, 560, 284, 238), (517, 492, 561, 511), (520, 493, 492, 517), (510, 494, 493, 520), (525, 497, 496, 528), (528, 496, 495, 505), (212, 490, 563, 287), (498, 438, 439, 564), (499, 356, 355, 562), (500, 357, 356, 499), (501, 358, 357, 500), (502, 359, 358, 501), (503, 360, 359, 502), (504, 361, 360, 503), (497, 504, 503, 496), (496, 503, 502, 495), (495, 502, 501, 494), (494, 501, 500, 493), (493, 500, 499, 492), (492, 499, 562, 561), (490, 491, 565, 563), (491, 498, 564, 565), (487, 526, 507, 485), (526, 527, 506, 507), (527, 528, 505, 506), (489, 523, 526, 487), (523, 524, 527, 526), (524, 525, 528, 527), (483, 508, 522, 481), (508, 509, 521, 522), (509, 510, 520, 521), (481, 522, 519, 479), (522, 521, 518, 519), (521, 520, 517, 518), (479, 519, 513, 477), (519, 518, 512, 513), (518, 517, 511, 512), (476, 514, 236, 205), (514, 515, 237, 236), (515, 516, 238, 237), (477, 513, 514, 476), (513, 512, 515, 514), (512, 511, 516, 515), (485, 507, 508, 483), (507, 506, 509, 508), (506, 505, 510, 509), (523, 489, 530, 533), (504, 497, 531, 532), (524, 523, 533, 534), (497, 525, 535, 531), (525, 524, 534, 535), (488, 344, 393, 529), (489, 488, 529, 530), (361, 504, 532, 397), (543, 546, 538, 539), (547, 550, 541, 542), (551, 419, 402, 536), (553, 551, 536, 537), (546, 547, 542, 538), (555, 553, 537, 540), (424, 543, 539, 406), (550, 555, 540, 541), (534, 533, 556, 549), (549, 556, 555, 550), (397, 532, 544, 423), (423, 544, 543, 424), (533, 530, 554, 556), (556, 554, 553, 555), (531, 535, 548, 545), (545, 548, 547, 546), (530, 529, 552, 554), (554, 552, 551, 553), (529, 393, 420, 552), (552, 420, 419, 551), (535, 534, 549, 548), (548, 549, 550, 547), (532, 531, 545, 544), (544, 545, 546, 543), (557, 558, 541, 540), (558, 559, 542, 541), (431, 433, 559, 558), (430, 431, 558, 557), (542, 559, 539, 538), (539, 559, 433, 406), (402, 430, 557, 536), (536, 557, 540, 537), (491, 490, 560, 561), (490, 212, 284, 560), (498, 491, 561, 562), (438, 498, 562, 355), (299, 573, 566, 291), (572, 452, 443, 567), (573, 574, 568, 566), (574, 572, 567, 568), (583, 468, 460, 580), (587, 584, 581, 579), (584, 583, 580, 581), (316, 587, 579, 309), (576, 577, 569, 571), (575, 576, 571, 570), (577, 458, 448, 569), (302, 575, 570, 294), (571, 569, 572, 574), (570, 571, 574, 573), (569, 448, 452, 572), (294, 570, 573, 299), (287, 563, 575, 302), (564, 439, 458, 577), (563, 565, 576, 575), (565, 564, 577, 576), (578, 459, 163, 306), (580, 460, 459, 578), (581, 580, 578, 579), (579, 578, 306, 309), (291, 566, 586, 317), (317, 586, 587, 316), (568, 567, 582, 585), (585, 582, 583, 584), (566, 568, 585, 586), (586, 585, 584, 587), (567, 443, 467, 582), (582, 467, 468, 583)])
me_plane.polygons.foreach_set('use_smooth', [True] * 584)
_k = set([(0, 3), (0, 12), (1, 12), (1, 325), (2, 9), (3, 4), (4, 10), (4, 186), (8, 9), (8, 10), (9, 323), (10, 11), (11, 13), (11, 324), (13, 16), (16, 36), (33, 34), (33, 203), (34, 35), (35, 83), (36, 74), (37, 38), (37, 43), (38, 53), (43, 133), (43, 347), (45, 59), (45, 85), (52, 59), (52, 221), (53, 135), (74, 75), (75, 76), (76, 133), (83, 84), (84, 85), (135, 215), (141, 144), (141, 292), (142, 143), (142, 145), (143, 444), (144, 145), (180, 185), (184, 185), (184, 186), (185, 473), (186, 187), (187, 188), (187, 474), (188, 191), (191, 205), (203, 204), (204, 245), (205, 236), (206, 207), (206, 212), (207, 215), (212, 284), (212, 490), (214, 221), (214, 247), (236, 237), (237, 238), (238, 284), (245, 246), (246, 247), (290, 291), (290, 293), (291, 566), (292, 293), (320, 321), (320, 325), (321, 322), (322, 324), (322, 474), (323, 324), (344, 345), (344, 488), (345, 346), (346, 387), (347, 348), (348, 362), (354, 368), (354, 389), (361, 368), (361, 504), (362, 438), (387, 388), (388, 389), (438, 498), (443, 445), (443, 567), (444, 446), (445, 446), (473, 474), (488, 489), (489, 523), (490, 491), (491, 498), (497, 504), (497, 525), (523, 524), (524, 525), (566, 568), (567, 568)])
me_plane.attributes.new('sharp_edge', 'BOOLEAN', 'EDGE').data.foreach_set('value', [ (min(e.vertices), max(e.vertices)) in _k for e in me_plane.edges])
_uv = me_plane.uv_layers.new(name='UVMap')
_uv.uv.foreach_set('vector', [0.6983, 0.2122, 0.7083, 0.9856, 0.6895, 0.9856, 0.6843, 0.2121, 0.5866, 0.04748, 0.5906, 0.0297, 0.5974, 0.01436, 0.5974, 0.04745, 0.6811, 0.2122, 0.681, 0.2048, 0.6843, 0.2121, 0.6811, 0.2122, 0.6843, 0.2121, 0.6895, 0.9856, 0.6808, 0.9797, 0.6983, 0.2122, 0.6843, 0.2121, 0.681, 0.2048, 0.6812, 0.04745, 0.6922, 0.04748, 0.02516, 0.4465, 0.02516, 0.4552, 0.02386, 0.4552, 0.02068, 0.4279, 0.02365, 0.4279, 0.02516, 0.4465, 0.02365, 0.4279, 0.02524, 0.4279, 0.02685, 0.4465, 0.02516, 0.4465, 0.02516, 0.4465, 0.02685, 0.4465, 0.027, 0.4552, 0.02516, 0.4552, 0.02365, 0.4279, 0.02365, 0.4037, 0.02524, 0.4037, 0.02524, 0.4279, 0.02068, 0.4279, 0.02068, 0.4037, 0.02365, 0.4037, 0.02365, 0.4279, 0.02365, 0.4037, 0.02365, 0.3736, 0.02524, 0.3736, 0.02524, 0.4037, 0.02068, 0.4037, 0.02068, 0.3736, 0.02365, 0.3736, 0.02365, 0.4037, 0.02365, 0.3736, 0.02365, 0.3583, 0.02524, 0.3583, 0.02524, 0.3736, 0.02068, 0.3736, 0.02068, 0.3583, 0.02365, 0.3583, 0.02365, 0.3736, 0.02365, 0.3583, 0.02365, 0.3464, 0.02524, 0.3465, 0.02524, 0.3583, 0.02068, 0.3583, 0.02068, 0.3464, 0.02365, 0.3464, 0.02365, 0.3583, 0.2527, 0.3734, 0.2527, 0.3685, 0.2542, 0.3686, 0.2542, 0.3743, 0.2497, 0.3734, 0.2497, 0.3685, 0.2527, 0.3685, 0.2527, 0.3734, 0.2527, 0.3685, 0.2527, 0.3594, 0.2542, 0.3595, 0.2542, 0.3686, 0.2497, 0.3685, 0.2497, 0.3594, 0.2527, 0.3594, 0.2527, 0.3685, 0.4169, 0.2903, 0.4081, 0.2854, 0.417, 0.2863, 0.306, 0.2924, 0.3052, 0.2904, 0.3201, 0.2831, 0.3202, 0.2853, 0.3895, 0.2712, 0.3894, 0.2676, 0.412, 0.2666, 0.4082, 0.2704, 0.4082, 0.2704, 0.412, 0.2666, 0.4169, 0.2665, 0.417, 0.2704, 0.3653, 0.2736, 0.3653, 0.2706, 0.3894, 0.2676, 0.3895, 0.2712, 0.3354, 0.2802, 0.3353, 0.2776, 0.3653, 0.2706, 0.3653, 0.2736, 0.3202, 0.2853, 0.3201, 0.2831, 0.3353, 0.2776, 0.3354, 0.2802, 0.2942, 0.3177, 0.2923, 0.3177, 0.299, 0.2969, 0.2997, 0.2997, 0.2997, 0.2997, 0.299, 0.2969, 0.3052, 0.2904, 0.306, 0.2924, 0.4169, 0.2649, 0.4097, 0.2652, 0.4097, 0.258, 0.4169, 0.2577, 0.06239, 0.5948, 0.05942, 0.5948, 0.05942, 0.5877, 0.0624, 0.5877, 0.134, 0.3856, 0.1308, 0.3856, 0.1308, 0.3612, 0.134, 0.3612, 0.134, 0.4162, 0.1308, 0.4162, 0.1308, 0.3856, 0.134, 0.3856, 0.134, 0.4321, 0.1308, 0.4321, 0.1308, 0.4162, 0.134, 0.4162, 0.134, 0.4479, 0.1308, 0.4479, 0.1308, 0.4321, 0.134, 0.4321, 0.134, 0.4562, 0.1308, 0.4562, 0.1308, 0.4479, 0.134, 0.4479, 0.3377, 0.4239, 0.3346, 0.4238, 0.3346, 0.4032, 0.3377, 0.4034, 0.339, 0.424, 0.3377, 0.4239, 0.3377, 0.4034, 0.339, 0.4035, 0.1354, 0.4551, 0.134, 0.4562, 0.134, 0.4479, 0.1354, 0.4481, 0.1354, 0.4481, 0.134, 0.4479, 0.134, 0.4321, 0.1354, 0.4322, 0.1354, 0.4322, 0.134, 0.4321, 0.134, 0.4162, 0.1354, 0.4164, 0.3353, 0.2776, 0.3353, 0.2761, 0.3652, 0.2692, 0.3653, 0.2706, 0.3653, 0.2706, 0.3652, 0.2692, 0.3894, 0.2662, 0.3894, 0.2676, 0.4097, 0.2652, 0.4042, 0.2655, 0.4042, 0.2583, 0.4097, 0.258, 0.4042, 0.2655, 0.3995, 0.2657, 0.3995, 0.2586, 0.4042, 0.2583, 0.3044, 0.3082, 0.3034, 0.3054, 0.3076, 0.2993, 0.3084, 0.3018, 0.3034, 0.3054, 0.3015, 0.3026, 0.3068, 0.2959, 0.3076, 0.2993, 0.3015, 0.3026, 0.2997, 0.2997, 0.306, 0.2924, 0.3068, 0.2959, 0.3024, 0.3177, 0.3002, 0.3177, 0.3034, 0.3054, 0.3044, 0.3082, 0.3002, 0.3177, 0.2972, 0.3177, 0.3015, 0.3026, 0.3034, 0.3054, 0.2972, 0.3177, 0.2942, 0.3177, 0.2997, 0.2997, 0.3015, 0.3026, 0.3201, 0.2953, 0.3202, 0.2926, 0.3354, 0.2882, 0.3353, 0.2914, 0.3202, 0.2926, 0.3202, 0.289, 0.3354, 0.2842, 0.3354, 0.2882, 0.3202, 0.289, 0.3202, 0.2853, 0.3354, 0.2802, 0.3354, 0.2842, 0.3353, 0.2914, 0.3354, 0.2882, 0.3653, 0.2826, 0.3653, 0.2861, 0.3354, 0.2882, 0.3354, 0.2842, 0.3653, 0.2781, 0.3653, 0.2826, 0.3354, 0.2842, 0.3354, 0.2802, 0.3653, 0.2736, 0.3653, 0.2781, 0.3653, 0.2861, 0.3653, 0.2826, 0.3895, 0.2813, 0.3894, 0.2854, 0.3653, 0.2826, 0.3653, 0.2781, 0.3895, 0.2762, 0.3895, 0.2813, 0.3653, 0.2781, 0.3653, 0.2736, 0.3895, 0.2712, 0.3895, 0.2762, 0.4081, 0.2854, 0.4082, 0.281, 0.417, 0.281, 0.417, 0.2863, 0.4082, 0.281, 0.4082, 0.2757, 0.417, 0.2757, 0.417, 0.281, 0.4082, 0.2757, 0.4082, 0.2704, 0.417, 0.2704, 0.417, 0.2757, 0.3894, 0.2854, 0.3895, 0.2813, 0.4082, 0.281, 0.4081, 0.2854, 0.3895, 0.2813, 0.3895, 0.2762, 0.4082, 0.2757, 0.4082, 0.281, 0.3895, 0.2762, 0.3895, 0.2712, 0.4082, 0.2704, 0.4082, 0.2757, 0.3084, 0.3018, 0.3076, 0.2993, 0.3202, 0.2926, 0.3201, 0.2953, 0.3076, 0.2993, 0.3068, 0.2959, 0.3202, 0.289, 0.3202, 0.2926, 0.3068, 0.2959, 0.306, 0.2924, 0.3202, 0.2853, 0.3202, 0.289, 0.3849, 0.371, 0.3871, 0.3705, 0.388, 0.3715, 0.3854, 0.3735, 0.376, 0.3691, 0.3771, 0.3705, 0.3754, 0.3715, 0.3737, 0.3685, 0.3819, 0.371, 0.3849, 0.371, 0.3854, 0.3735, 0.3817, 0.3744, 0.3771, 0.3705, 0.3789, 0.371, 0.3779, 0.3734, 0.3754, 0.3715, 0.3789, 0.371, 0.3819, 0.371, 0.3817, 0.3744, 0.3779, 0.3734, 0.4552, 0.4483, 0.4552, 0.4513, 0.453, 0.4513, 0.4533, 0.4489, 0.2542, 0.3595, 0.2527, 0.3594, 0.252, 0.3575, 0.2553, 0.3577, 0.376, 0.3659, 0.376, 0.3691, 0.3737, 0.3685, 0.3733, 0.3659, 0.2874, 0.4518, 0.2875, 0.4486, 0.2912, 0.4495, 0.2911, 0.4523, 0.4204, 0.3605, 0.4204, 0.3649, 0.4167, 0.3648, 0.4167, 0.3609, 0.2523, 0.35, 0.2497, 0.3499, 0.2497, 0.3464, 0.252, 0.3465, 0.256, 0.3503, 0.2523, 0.35, 0.252, 0.3465, 0.2553, 0.3468, 0.4204, 0.3575, 0.4204, 0.3605, 0.4167, 0.3609, 0.4167, 0.3583, 0.4204, 0.3691, 0.4204, 0.3719, 0.4167, 0.371, 0.4167, 0.3686, 0.2874, 0.4546, 0.2874, 0.4518, 0.2911, 0.4523, 0.2911, 0.4548, 0.4204, 0.3649, 0.4204, 0.3691, 0.4167, 0.3686, 0.4167, 0.3648, 0.4278, 0.3648, 0.4278, 0.3686, 0.4241, 0.3691, 0.4241, 0.3649, 0.4241, 0.3649, 0.4241, 0.3691, 0.4204, 0.3691, 0.4204, 0.3649, 0.28, 0.4548, 0.28, 0.4523, 0.2837, 0.4518, 0.2837, 0.4547, 0.2837, 0.4547, 0.2837, 0.4518, 0.2874, 0.4518, 0.2874, 0.4546, 0.4278, 0.3686, 0.4278, 0.371, 0.4241, 0.3719, 0.4241, 0.3691, 0.4241, 0.3691, 0.4241, 0.3719, 0.4204, 0.3719, 0.4204, 0.3691, 0.4278, 0.3583, 0.4278, 0.3609, 0.4241, 0.3605, 0.4241, 0.3575, 0.4241, 0.3575, 0.4241, 0.3605, 0.4204, 0.3605, 0.4204, 0.3575, 0.2553, 0.3577, 0.252, 0.3575, 0.2523, 0.3536, 0.256, 0.3539, 0.256, 0.3539, 0.2523, 0.3536, 0.2523, 0.35, 0.256, 0.3503, 0.252, 0.3575, 0.2497, 0.3574, 0.2497, 0.3536, 0.2523, 0.3536, 0.2523, 0.3536, 0.2497, 0.3536, 0.2497, 0.3499, 0.2523, 0.35, 0.4278, 0.3609, 0.4278, 0.3648, 0.4241, 0.3649, 0.4241, 0.3605, 0.4241, 0.3605, 0.4241, 0.3649, 0.4204, 0.3649, 0.4204, 0.3605, 0.28, 0.4523, 0.2801, 0.4495, 0.2838, 0.4486, 0.2837, 0.4518, 0.2837, 0.4518, 0.2838, 0.4486, 0.2875, 0.4486, 0.2874, 0.4518, 0.2928, 0.4143, 0.2924, 0.4104, 0.2965, 0.4095, 0.2965, 0.4134, 0.2924, 0.4104, 0.291, 0.4068, 0.2947, 0.406, 0.2965, 0.4095, 0.2882, 0.4114, 0.2874, 0.4077, 0.291, 0.4068, 0.2924, 0.4104, 0.2891, 0.4151, 0.2882, 0.4114, 0.2924, 0.4104, 0.2928, 0.4143, 0.2947, 0.406, 0.291, 0.4068, 0.2889, 0.4031, 0.2922, 0.404, 0.2889, 0.4031, 0.291, 0.4068, 0.2874, 0.4077, 0.2863, 0.4033, 0.2902, 0.4197, 0.2891, 0.4151, 0.2928, 0.4143, 0.2924, 0.4188, 0.2924, 0.4188, 0.2928, 0.4143, 0.2965, 0.4134, 0.2951, 0.4164, 0.4042, 0.2655, 0.4097, 0.2652, 0.412, 0.2666, 0.3894, 0.2676, 0.4097, 0.2652, 0.4169, 0.2649, 0.4169, 0.2665, 0.412, 0.2666, 0.134, 0.3511, 0.1352, 0.3464, 0.1354, 0.3614, 0.134, 0.3612, 0.1308, 0.3527, 0.134, 0.3511, 0.134, 0.3612, 0.1308, 0.3612, 0.4169, 0.08882, 0.4108, 0.08889, 0.4106, 0.03244, 0.417, 0.03244, 0.06207, 0.4184, 0.05902, 0.4184, 0.05931, 0.3617, 0.06238, 0.3618, 0.4108, 0.08889, 0.4071, 0.08896, 0.4046, 0.03243, 0.4106, 0.03244, 0.4071, 0.08896, 0.404, 0.08902, 0.4019, 0.03242, 0.4046, 0.03243, 0.06227, 0.3511, 0.05946, 0.351, 0.05933, 0.3464, 0.0624, 0.3465, 0.4114, 0.02175, 0.4041, 0.02175, 0.4046, 0.01715, 0.4106, 0.01715, 0.4041, 0.02175, 0.4009, 0.02173, 0.4019, 0.01713, 0.4046, 0.01715, 0.417, 0.02176, 0.4114, 0.02175, 0.4106, 0.01715, 0.417, 0.01715, 0.4054, 0.202, 0.4012, 0.2022, 0.4034, 0.1456, 0.4071, 0.1455, 0.4103, 0.2018, 0.4054, 0.202, 0.4071, 0.1455, 0.4114, 0.1453, 0.06226, 0.5314, 0.05926, 0.5314, 0.05904, 0.4749, 0.06207, 0.4749, 0.4169, 0.2016, 0.4103, 0.2018, 0.4114, 0.1453, 0.4169, 0.1452, 0.4071, 0.1455, 0.4034, 0.1456, 0.404, 0.08902, 0.4071, 0.08896, 0.4114, 0.1453, 0.4071, 0.1455, 0.4071, 0.08896, 0.4108, 0.08889, 0.06207, 0.4749, 0.05904, 0.4749, 0.05902, 0.4184, 0.06207, 0.4184, 0.4169, 0.1452, 0.4114, 0.1453, 0.4108, 0.08889, 0.4169, 0.08882, 0.4169, 0.2577, 0.4097, 0.258, 0.4103, 0.2018, 0.4169, 0.2016, 0.0624, 0.5877, 0.05942, 0.5877, 0.05926, 0.5314, 0.06226, 0.5314, 0.4097, 0.258, 0.4042, 0.2583, 0.4054, 0.202, 0.4103, 0.2018, 0.4042, 0.2583, 0.3995, 0.2586, 0.4012, 0.2022, 0.4054, 0.202, 0.2512, 0.4269, 0.2478, 0.4273, 0.2473, 0.4184, 0.2513, 0.4182, 0.2513, 0.4334, 0.2482, 0.4344, 0.2478, 0.4273, 0.2512, 0.4269, 0.4046, 0.01715, 0.4019, 0.01713, 0.4082, 0.01491, 0.4106, 0.01715, 0.4106, 0.01715, 0.4082, 0.01491, 0.4169, 0.01436, 0.417, 0.01715, 0.417, 0.03244, 0.4106, 0.03244, 0.4114, 0.02785, 0.417, 0.02785, 0.417, 0.02785, 0.4114, 0.02785, 0.4114, 0.02175, 0.417, 0.02176, 0.4046, 0.03243, 0.4019, 0.03242, 0.4009, 0.02782, 0.4041, 0.02784, 0.4041, 0.02784, 0.4009, 0.02782, 0.4009, 0.02173, 0.4041, 0.02175, 0.4106, 0.03244, 0.4046, 0.03243, 0.4041, 0.02784, 0.4114, 0.02785, 0.4114, 0.02785, 0.4041, 0.02784, 0.4041, 0.02175, 0.4114, 0.02175, 0.06238, 0.3618, 0.05931, 0.3617, 0.05945, 0.3571, 0.06226, 0.3571, 0.06226, 0.3571, 0.05945, 0.3571, 0.05946, 0.351, 0.06227, 0.3511, 0.5804, 0.2122, 0.5942, 0.2121, 0.5886, 0.9856, 0.57, 0.9856, 0.6882, 0.0297, 0.6922, 0.04748, 0.6812, 0.04745, 0.6814, 0.01436, 0.5974, 0.2121, 0.5942, 0.2121, 0.5974, 0.2048, 0.5974, 0.2121, 0.5974, 0.9797, 0.5886, 0.9856, 0.5942, 0.2121, 0.5804, 0.2122, 0.5866, 0.04748, 0.5974, 0.04745, 0.5974, 0.2048, 0.5942, 0.2121, 0.01619, 0.4465, 0.0175, 0.4552, 0.01619, 0.4552, 0.02068, 0.4279, 0.01619, 0.4465, 0.0177, 0.4279, 0.0177, 0.4279, 0.01619, 0.4465, 0.01451, 0.4465, 0.01611, 0.4279, 0.01619, 0.4465, 0.01619, 0.4552, 0.01436, 0.4552, 0.01451, 0.4465, 0.0177, 0.4279, 0.01611, 0.4279, 0.01611, 0.4037, 0.0177, 0.4037, 0.02068, 0.4279, 0.0177, 0.4279, 0.0177, 0.4037, 0.02068, 0.4037, 0.0177, 0.4037, 0.01611, 0.4037, 0.01611, 0.3736, 0.0177, 0.3736, 0.02068, 0.4037, 0.0177, 0.4037, 0.0177, 0.3736, 0.02068, 0.3736, 0.0177, 0.3736, 0.01611, 0.3736, 0.01611, 0.3583, 0.0177, 0.3583, 0.02068, 0.3736, 0.0177, 0.3736, 0.0177, 0.3583, 0.02068, 0.3583, 0.0177, 0.3583, 0.01611, 0.3583, 0.01611, 0.3465, 0.0177, 0.3464, 0.02068, 0.3583, 0.0177, 0.3583, 0.0177, 0.3464, 0.02068, 0.3464, 0.2467, 0.3734, 0.2451, 0.3743, 0.2451, 0.3686, 0.2467, 0.3685, 0.2497, 0.3734, 0.2467, 0.3734, 0.2467, 0.3685, 0.2497, 0.3685, 0.2467, 0.3685, 0.2451, 0.3686, 0.2451, 0.3595, 0.2467, 0.3594, 0.2497, 0.3685, 0.2467, 0.3685, 0.2467, 0.3594, 0.2497, 0.3594, 0.139, 0.2903, 0.139, 0.2863, 0.1478, 0.2854, 0.25, 0.2924, 0.2358, 0.2853, 0.2358, 0.2831, 0.2508, 0.2904, 0.1664, 0.2712, 0.1478, 0.2704, 0.1439, 0.2666, 0.1664, 0.2676, 0.1478, 0.2704, 0.139, 0.2704, 0.139, 0.2665, 0.1439, 0.2666, 0.1906, 0.2736, 0.1664, 0.2712, 0.1664, 0.2676, 0.1906, 0.2706, 0.2206, 0.2802, 0.1906, 0.2736, 0.1906, 0.2706, 0.2206, 0.2776, 0.2358, 0.2853, 0.2206, 0.2802, 0.2206, 0.2776, 0.2358, 0.2831, 0.2617, 0.3177, 0.2563, 0.2997, 0.257, 0.2969, 0.2636, 0.3177, 0.2563, 0.2997, 0.25, 0.2924, 0.2508, 0.2904, 0.257, 0.2969, 0.139, 0.2649, 0.139, 0.2577, 0.1462, 0.258, 0.1462, 0.2652, 0.05606, 0.5948, 0.05607, 0.5876, 0.05942, 0.5877, 0.05942, 0.5948, 0.1277, 0.3856, 0.1277, 0.3612, 0.1308, 0.3612, 0.1308, 0.3856, 0.1277, 0.4162, 0.1277, 0.3856, 0.1308, 0.3856, 0.1308, 0.4162, 0.1277, 0.4321, 0.1277, 0.4162, 0.1308, 0.4162, 0.1308, 0.4321, 0.1277, 0.4479, 0.1277, 0.4321, 0.1308, 0.4321, 0.1308, 0.4479, 0.1277, 0.4562, 0.1277, 0.4479, 0.1308, 0.4479, 0.1308, 0.4562, 0.3314, 0.4237, 0.3314, 0.4031, 0.3346, 0.4032, 0.3346, 0.4238, 0.3299, 0.4237, 0.3299, 0.4031, 0.3314, 0.4031, 0.3314, 0.4237, 0.1262, 0.4551, 0.1262, 0.4481, 0.1277, 0.4479, 0.1277, 0.4562, 0.1262, 0.4481, 0.1262, 0.4322, 0.1277, 0.4321, 0.1277, 0.4479, 0.1262, 0.4322, 0.1262, 0.4164, 0.1277, 0.4162, 0.1277, 0.4321, 0.1262, 0.4164, 0.1262, 0.3858, 0.1277, 0.3856, 0.1277, 0.4162, 0.1906, 0.2706, 0.1664, 0.2676, 0.1664, 0.2662, 0.1906, 0.2692, 0.1462, 0.2652, 0.1462, 0.258, 0.1516, 0.2583, 0.1516, 0.2655, 0.1516, 0.2655, 0.1516, 0.2583, 0.1563, 0.2586, 0.1563, 0.2657, 0.2515, 0.3082, 0.2475, 0.3018, 0.2483, 0.2993, 0.2526, 0.3054, 0.2526, 0.3054, 0.2483, 0.2993, 0.2491, 0.2959, 0.2544, 0.3026, 0.2544, 0.3026, 0.2491, 0.2959, 0.25, 0.2924, 0.2563, 0.2997, 0.2535, 0.3177, 0.2515, 0.3082, 0.2526, 0.3054, 0.2558, 0.3177, 0.2558, 0.3177, 0.2526, 0.3054, 0.2544, 0.3026, 0.2588, 0.3177, 0.2588, 0.3177, 0.2544, 0.3026, 0.2563, 0.2997, 0.2617, 0.3177, 0.2358, 0.2953, 0.2206, 0.2914, 0.2206, 0.2882, 0.2358, 0.2926, 0.2358, 0.2926, 0.2206, 0.2882, 0.2206, 0.2842, 0.2358, 0.289, 0.2358, 0.289, 0.2206, 0.2842, 0.2206, 0.2802, 0.2358, 0.2853, 0.2206, 0.2914, 0.1906, 0.2861, 0.1906, 0.2826, 0.2206, 0.2882, 0.2206, 0.2882, 0.1906, 0.2826, 0.1906, 0.2781, 0.2206, 0.2842, 0.2206, 0.2842, 0.1906, 0.2781, 0.1906, 0.2736, 0.2206, 0.2802, 0.1906, 0.2861, 0.1664, 0.2854, 0.1664, 0.2813, 0.1906, 0.2826, 0.1906, 0.2826, 0.1664, 0.2813, 0.1664, 0.2762, 0.1906, 0.2781, 0.1906, 0.2781, 0.1664, 0.2762, 0.1664, 0.2712, 0.1906, 0.2736, 0.1478, 0.2854, 0.139, 0.2863, 0.139, 0.281, 0.1478, 0.281, 0.1478, 0.281, 0.139, 0.281, 0.139, 0.2757, 0.1478, 0.2757, 0.1478, 0.2757, 0.139, 0.2757, 0.139, 0.2704, 0.1478, 0.2704, 0.1664, 0.2854, 0.1478, 0.2854, 0.1478, 0.281, 0.1664, 0.2813, 0.1664, 0.2813, 0.1478, 0.281, 0.1478, 0.2757, 0.1664, 0.2762, 0.1664, 0.2762, 0.1478, 0.2757, 0.1478, 0.2704, 0.1664, 0.2712, 0.2475, 0.3018, 0.2358, 0.2953, 0.2358, 0.2926, 0.2483, 0.2993, 0.2483, 0.2993, 0.2358, 0.2926, 0.2358, 0.289, 0.2491, 0.2959, 0.2491, 0.2959, 0.2358, 0.289, 0.2358, 0.2853, 0.25, 0.2924, 0.3849, 0.3609, 0.3854, 0.3584, 0.388, 0.3603, 0.3871, 0.3614, 0.376, 0.3628, 0.3737, 0.3634, 0.3754, 0.3604, 0.3771, 0.3614, 0.3819, 0.3609, 0.3817, 0.3575, 0.3854, 0.3584, 0.3849, 0.3609, 0.3771, 0.3614, 0.3754, 0.3604, 0.3779, 0.3584, 0.3789, 0.3609, 0.3789, 0.3609, 0.3779, 0.3584, 0.3817, 0.3575, 0.3819, 0.3609, 0.4552, 0.4542, 0.4533, 0.4536, 0.453, 0.4513, 0.4552, 0.4513, 0.2451, 0.3595, 0.2441, 0.3577, 0.2474, 0.3575, 0.2467, 0.3594, 0.376, 0.3659, 0.3733, 0.3659, 0.3737, 0.3634, 0.376, 0.3628, 0.2874, 0.4576, 0.2911, 0.4573, 0.2912, 0.4605, 0.2875, 0.4612, 0.377, 0.4147, 0.3733, 0.4141, 0.3733, 0.4103, 0.377, 0.4103, 0.247, 0.35, 0.2474, 0.3465, 0.2497, 0.3464, 0.2497, 0.3499, 0.2433, 0.3503, 0.2441, 0.3468, 0.2474, 0.3465, 0.247, 0.35, 0.377, 0.4176, 0.3733, 0.4167, 0.3733, 0.4141, 0.377, 0.4147, 0.377, 0.406, 0.3733, 0.4065, 0.3733, 0.404, 0.377, 0.4031, 0.2874, 0.4546, 0.2911, 0.4548, 0.2911, 0.4573, 0.2874, 0.4576, 0.377, 0.4103, 0.3733, 0.4103, 0.3733, 0.4065, 0.377, 0.406, 0.3844, 0.4103, 0.3807, 0.4103, 0.3807, 0.406, 0.3844, 0.4065, 0.3807, 0.4103, 0.377, 0.4103, 0.377, 0.406, 0.3807, 0.406, 0.28, 0.4548, 0.2837, 0.4547, 0.2837, 0.4576, 0.28, 0.4574, 0.2837, 0.4547, 0.2874, 0.4546, 0.2874, 0.4576, 0.2837, 0.4576, 0.3844, 0.4065, 0.3807, 0.406, 0.3807, 0.4031, 0.3844, 0.404, 0.3807, 0.406, 0.377, 0.406, 0.377, 0.4031, 0.3807, 0.4031, 0.3844, 0.4167, 0.3807, 0.4176, 0.3807, 0.4147, 0.3844, 0.4141, 0.3807, 0.4176, 0.377, 0.4176, 0.377, 0.4147, 0.3807, 0.4147, 0.2441, 0.3577, 0.2433, 0.3539, 0.247, 0.3536, 0.2474, 0.3575, 0.2433, 0.3539, 0.2433, 0.3503, 0.247, 0.35, 0.247, 0.3536, 0.2474, 0.3575, 0.247, 0.3536, 0.2497, 0.3536, 0.2497, 0.3574, 0.247, 0.3536, 0.247, 0.35, 0.2497, 0.3499, 0.2497, 0.3536, 0.3844, 0.4141, 0.3807, 0.4147, 0.3807, 0.4103, 0.3844, 0.4103, 0.3807, 0.4147, 0.377, 0.4147, 0.377, 0.4103, 0.3807, 0.4103, 0.28, 0.4574, 0.2837, 0.4576, 0.2838, 0.4612, 0.2801, 0.4606, 0.2837, 0.4576, 0.2874, 0.4576, 0.2875, 0.4612, 0.2838, 0.4612, 0.2855, 0.416, 0.2818, 0.4169, 0.28, 0.4134, 0.2841, 0.4124, 0.2841, 0.4124, 0.28, 0.4134, 0.28, 0.4095, 0.2837, 0.4086, 0.2882, 0.4114, 0.2841, 0.4124, 0.2837, 0.4086, 0.2874, 0.4077, 0.2891, 0.4151, 0.2855, 0.416, 0.2841, 0.4124, 0.2882, 0.4114, 0.28, 0.4095, 0.2814, 0.4066, 0.2839, 0.4042, 0.2837, 0.4086, 0.2839, 0.4042, 0.2863, 0.4033, 0.2874, 0.4077, 0.2837, 0.4086, 0.2902, 0.4197, 0.2879, 0.4199, 0.2855, 0.416, 0.2891, 0.4151, 0.2879, 0.4199, 0.2843, 0.4189, 0.2818, 0.4169, 0.2855, 0.416, 0.1516, 0.2655, 0.1664, 0.2676, 0.1439, 0.2666, 0.1462, 0.2652, 0.1462, 0.2652, 0.1439, 0.2666, 0.139, 0.2665, 0.139, 0.2649, 0.1276, 0.3511, 0.1277, 0.3612, 0.1262, 0.3614, 0.1264, 0.3464, 0.1308, 0.3527, 0.1308, 0.3612, 0.1277, 0.3612, 0.1276, 0.3511, 0.139, 0.08882, 0.139, 0.03244, 0.1453, 0.03244, 0.1451, 0.08889, 0.05572, 0.4184, 0.05602, 0.3617, 0.05931, 0.3617, 0.05902, 0.4184, 0.1451, 0.08889, 0.1453, 0.03244, 0.1514, 0.03243, 0.1488, 0.08896, 0.1488, 0.08896, 0.1514, 0.03243, 0.154, 0.03242, 0.1519, 0.08902, 0.05639, 0.351, 0.05604, 0.3465, 0.05933, 0.3464, 0.05946, 0.351, 0.1446, 0.02176, 0.1453, 0.01715, 0.1514, 0.01715, 0.1519, 0.02175, 0.1519, 0.02175, 0.1514, 0.01715, 0.154, 0.01713, 0.1549, 0.02173, 0.139, 0.02176, 0.139, 0.01715, 0.1453, 0.01715, 0.1446, 0.02176, 0.1504, 0.202, 0.1488, 0.1455, 0.1524, 0.1456, 0.1546, 0.2022, 0.1456, 0.2018, 0.1445, 0.1453, 0.1488, 0.1455, 0.1504, 0.202, 0.05592, 0.5314, 0.05572, 0.4749, 0.05904, 0.4749, 0.05926, 0.5314, 0.139, 0.2016, 0.139, 0.1452, 0.1445, 0.1453, 0.1456, 0.2018, 0.1488, 0.1455, 0.1488, 0.08896, 0.1519, 0.08902, 0.1524, 0.1456, 0.1445, 0.1453, 0.1451, 0.08889, 0.1488, 0.08896, 0.1488, 0.1455, 0.05572, 0.4749, 0.05572, 0.4184, 0.05902, 0.4184, 0.05904, 0.4749, 0.139, 0.1452, 0.139, 0.08882, 0.1451, 0.08889, 0.1445, 0.1453, 0.139, 0.2577, 0.139, 0.2016, 0.1456, 0.2018, 0.1462, 0.258, 0.05607, 0.5876, 0.05592, 0.5314, 0.05926, 0.5314, 0.05942, 0.5877, 0.1462, 0.258, 0.1456, 0.2018, 0.1504, 0.202, 0.1516, 0.2583, 0.1516, 0.2583, 0.1504, 0.202, 0.1546, 0.2022, 0.1563, 0.2586, 0.2443, 0.4273, 0.2433, 0.4186, 0.2473, 0.4184, 0.2478, 0.4273, 0.2449, 0.4337, 0.2443, 0.4273, 0.2478, 0.4273, 0.2482, 0.4344, 0.1514, 0.01715, 0.1453, 0.01715, 0.1477, 0.01491, 0.154, 0.01713, 0.1453, 0.01715, 0.139, 0.01715, 0.139, 0.01436, 0.1477, 0.01491, 0.139, 0.03244, 0.139, 0.02785, 0.1446, 0.02785, 0.1453, 0.03244, 0.139, 0.02785, 0.139, 0.02176, 0.1446, 0.02176, 0.1446, 0.02785, 0.1514, 0.03243, 0.1518, 0.02784, 0.1549, 0.02782, 0.154, 0.03242, 0.1518, 0.02784, 0.1519, 0.02175, 0.1549, 0.02173, 0.1549, 0.02782, 0.1453, 0.03244, 0.1446, 0.02785, 0.1518, 0.02784, 0.1514, 0.03243, 0.1446, 0.02785, 0.1446, 0.02176, 0.1519, 0.02175, 0.1518, 0.02784, 0.05602, 0.3617, 0.05639, 0.3571, 0.05945, 0.3571, 0.05931, 0.3617, 0.05639, 0.3571, 0.05639, 0.351, 0.05946, 0.351, 0.05945, 0.3571, 0.6642, 0.2122, 0.6778, 0.2121, 0.672, 0.9856, 0.6535, 0.9856, 0.6083, 0.04748, 0.5974, 0.04745, 0.5974, 0.01436, 0.6043, 0.0297, 0.6811, 0.2122, 0.6778, 0.2121, 0.681, 0.2048, 0.6811, 0.2122, 0.6808, 0.9797, 0.672, 0.9856, 0.6778, 0.2121, 0.6642, 0.2122, 0.6705, 0.04748, 0.6812, 0.04745, 0.681, 0.2048, 0.6778, 0.2121, 0.02516, 0.464, 0.02386, 0.4552, 0.02516, 0.4552, 0.02068, 0.4827, 0.02516, 0.464, 0.02365, 0.4827, 0.02365, 0.4827, 0.02516, 0.464, 0.02685, 0.4641, 0.02524, 0.4827, 0.02516, 0.464, 0.02516, 0.4552, 0.027, 0.4552, 0.02685, 0.4641, 0.02365, 0.4827, 0.02524, 0.4827, 0.02524, 0.5069, 0.02365, 0.5069, 0.02068, 0.4827, 0.02365, 0.4827, 0.02365, 0.5069, 0.02068, 0.5069, 0.02365, 0.5069, 0.02524, 0.5069, 0.02524, 0.5367, 0.02365, 0.5367, 0.02068, 0.5069, 0.02365, 0.5069, 0.02365, 0.5367, 0.02068, 0.5367, 0.02365, 0.5367, 0.02524, 0.5367, 0.02524, 0.5519, 0.02365, 0.5519, 0.02068, 0.5367, 0.02365, 0.5367, 0.02365, 0.5519, 0.02068, 0.5519, 0.02365, 0.5519, 0.02524, 0.5519, 0.02524, 0.5635, 0.02365, 0.5635, 0.02068, 0.5519, 0.02365, 0.5519, 0.02365, 0.5635, 0.02068, 0.5635, 0.4607, 0.4041, 0.4622, 0.4031, 0.462, 0.4096, 0.4605, 0.4097, 0.4577, 0.4042, 0.4607, 0.4041, 0.4605, 0.4097, 0.4576, 0.4098, 0.4605, 0.4097, 0.462, 0.4096, 0.4622, 0.4192, 0.4607, 0.4192, 0.4576, 0.4098, 0.4605, 0.4097, 0.4607, 0.4192, 0.4578, 0.4194, 0.4169, 0.2903, 0.417, 0.2863, 0.4256, 0.2854, 0.5277, 0.2924, 0.5135, 0.2853, 0.5135, 0.2831, 0.5285, 0.2904, 0.4442, 0.2712, 0.4257, 0.2704, 0.4218, 0.2666, 0.4442, 0.2676, 0.4257, 0.2704, 0.417, 0.2704, 0.4169, 0.2665, 0.4218, 0.2666, 0.4684, 0.2736, 0.4442, 0.2712, 0.4442, 0.2676, 0.4684, 0.2706, 0.4983, 0.2802, 0.4684, 0.2736, 0.4684, 0.2706, 0.4983, 0.2776, 0.5135, 0.2853, 0.4983, 0.2802, 0.4983, 0.2776, 0.5135, 0.2831, 0.5394, 0.3177, 0.534, 0.2997, 0.5346, 0.2969, 0.5413, 0.3177, 0.534, 0.2997, 0.5277, 0.2924, 0.5285, 0.2904, 0.5346, 0.2969, 0.4169, 0.2649, 0.4169, 0.2577, 0.424, 0.258, 0.424, 0.2652, 0.09751, 0.3468, 0.09751, 0.3539, 0.09432, 0.3535, 0.09432, 0.3464, 0.1718, 0.4034, 0.1718, 0.4269, 0.1687, 0.4269, 0.1687, 0.4034, 0.1718, 0.3746, 0.1718, 0.4034, 0.1687, 0.4034, 0.1687, 0.3746, 0.1718, 0.3603, 0.1718, 0.3746, 0.1687, 0.3746, 0.1687, 0.3603, 0.1718, 0.3464, 0.1718, 0.3603, 0.1687, 0.3603, 0.1687, 0.3464, 0.2114, 0.381, 0.2114, 0.3899, 0.2083, 0.3899, 0.2083, 0.381, 0.2114, 0.3594, 0.2114, 0.381, 0.2083, 0.381, 0.2083, 0.3594, 0.2128, 0.3596, 0.2128, 0.3812, 0.2114, 0.381, 0.2114, 0.3594, 0.2128, 0.3812, 0.2128, 0.3885, 0.2114, 0.3899, 0.2114, 0.381, 0.5285, 0.2904, 0.5135, 0.2831, 0.5134, 0.2817, 0.5284, 0.2889, 0.5135, 0.2831, 0.4983, 0.2776, 0.4982, 0.2761, 0.5134, 0.2817, 0.4983, 0.2776, 0.4684, 0.2706, 0.4683, 0.2692, 0.4982, 0.2761, 0.4684, 0.2706, 0.4442, 0.2676, 0.4441, 0.2662, 0.4683, 0.2692, 0.424, 0.2652, 0.424, 0.258, 0.4294, 0.2583, 0.4294, 0.2655, 0.4294, 0.2655, 0.4294, 0.2583, 0.434, 0.2586, 0.434, 0.2657, 0.5292, 0.3082, 0.5252, 0.3018, 0.526, 0.2993, 0.5303, 0.3054, 0.5303, 0.3054, 0.526, 0.2993, 0.5269, 0.2959, 0.5321, 0.3026, 0.5321, 0.3026, 0.5269, 0.2959, 0.5277, 0.2924, 0.534, 0.2997, 0.5312, 0.3177, 0.5292, 0.3082, 0.5303, 0.3054, 0.5335, 0.3177, 0.5335, 0.3177, 0.5303, 0.3054, 0.5321, 0.3026, 0.5364, 0.3177, 0.5364, 0.3177, 0.5321, 0.3026, 0.534, 0.2997, 0.5394, 0.3177, 0.5135, 0.2953, 0.4983, 0.2914, 0.4983, 0.2882, 0.5135, 0.2926, 0.5135, 0.2926, 0.4983, 0.2882, 0.4983, 0.2842, 0.5135, 0.289, 0.5135, 0.289, 0.4983, 0.2842, 0.4983, 0.2802, 0.5135, 0.2853, 0.4983, 0.2914, 0.4684, 0.2861, 0.4684, 0.2826, 0.4983, 0.2882, 0.4983, 0.2882, 0.4684, 0.2826, 0.4684, 0.2781, 0.4983, 0.2842, 0.4983, 0.2842, 0.4684, 0.2781, 0.4684, 0.2736, 0.4983, 0.2802, 0.4684, 0.2861, 0.4442, 0.2854, 0.4442, 0.2813, 0.4684, 0.2826, 0.4684, 0.2826, 0.4442, 0.2813, 0.4442, 0.2762, 0.4684, 0.2781, 0.4684, 0.2781, 0.4442, 0.2762, 0.4442, 0.2712, 0.4684, 0.2736, 0.4256, 0.2854, 0.417, 0.2863, 0.417, 0.281, 0.4257, 0.281, 0.4257, 0.281, 0.417, 0.281, 0.417, 0.2757, 0.4257, 0.2757, 0.4257, 0.2757, 0.417, 0.2757, 0.417, 0.2704, 0.4257, 0.2704, 0.4442, 0.2854, 0.4256, 0.2854, 0.4257, 0.281, 0.4442, 0.2813, 0.4442, 0.2813, 0.4257, 0.281, 0.4257, 0.2757, 0.4442, 0.2762, 0.4442, 0.2762, 0.4257, 0.2757, 0.4257, 0.2704, 0.4442, 0.2712, 0.5252, 0.3018, 0.5135, 0.2953, 0.5135, 0.2926, 0.526, 0.2993, 0.526, 0.2993, 0.5135, 0.2926, 0.5135, 0.289, 0.5269, 0.2959, 0.5269, 0.2959, 0.5135, 0.289, 0.5135, 0.2853, 0.5277, 0.2924, 0.3356, 0.371, 0.3345, 0.3735, 0.332, 0.3715, 0.3333, 0.3705, 0.2114, 0.3594, 0.2108, 0.3575, 0.2138, 0.3577, 0.2128, 0.3596, 0.3385, 0.371, 0.3383, 0.3744, 0.3345, 0.3735, 0.3356, 0.371, 0.3433, 0.3705, 0.3446, 0.3715, 0.3421, 0.3734, 0.3415, 0.371, 0.3415, 0.371, 0.3421, 0.3734, 0.3383, 0.3744, 0.3385, 0.371, 0.3326, 0.3689, 0.3302, 0.3682, 0.3299, 0.3659, 0.3326, 0.3659, 0.3333, 0.3705, 0.332, 0.3715, 0.3302, 0.3682, 0.3326, 0.3689, 0.4154, 0.4494, 0.4132, 0.4494, 0.4136, 0.4469, 0.4154, 0.4463, 0.2112, 0.35, 0.2108, 0.3465, 0.2138, 0.3468, 0.2146, 0.3503, 0.2056, 0.4303, 0.2019, 0.4298, 0.2019, 0.426, 0.2056, 0.4261, 0.3807, 0.4497, 0.3844, 0.4502, 0.3844, 0.4524, 0.3806, 0.4523, 0.3807, 0.4463, 0.3845, 0.4471, 0.3844, 0.4502, 0.3807, 0.4497, 0.2057, 0.4331, 0.202, 0.4322, 0.2019, 0.4298, 0.2056, 0.4303, 0.2056, 0.4217, 0.2019, 0.4221, 0.202, 0.4195, 0.2057, 0.4187, 0.2083, 0.3499, 0.2083, 0.3464, 0.2108, 0.3465, 0.2112, 0.35, 0.2056, 0.4261, 0.2019, 0.426, 0.2019, 0.4221, 0.2056, 0.4217, 0.213, 0.426, 0.2093, 0.4261, 0.2093, 0.4217, 0.213, 0.4221, 0.2093, 0.4261, 0.2056, 0.4261, 0.2056, 0.4217, 0.2093, 0.4217, 0.2083, 0.3574, 0.2083, 0.3536, 0.2112, 0.3536, 0.2108, 0.3575, 0.2083, 0.3536, 0.2083, 0.3499, 0.2112, 0.35, 0.2112, 0.3536, 0.213, 0.4221, 0.2093, 0.4217, 0.2093, 0.4187, 0.2131, 0.4195, 0.2093, 0.4217, 0.2056, 0.4217, 0.2057, 0.4187, 0.2093, 0.4187, 0.2131, 0.4322, 0.2093, 0.4331, 0.2093, 0.4303, 0.213, 0.4298, 0.2093, 0.4331, 0.2057, 0.4331, 0.2056, 0.4303, 0.2093, 0.4303, 0.3734, 0.4472, 0.377, 0.4463, 0.377, 0.4497, 0.3733, 0.4502, 0.377, 0.4463, 0.3807, 0.4463, 0.3807, 0.4497, 0.377, 0.4497, 0.3733, 0.4502, 0.377, 0.4497, 0.377, 0.4523, 0.3733, 0.4525, 0.377, 0.4497, 0.3807, 0.4497, 0.3806, 0.4523, 0.377, 0.4523, 0.213, 0.4298, 0.2093, 0.4303, 0.2093, 0.4261, 0.213, 0.426, 0.2093, 0.4303, 0.2056, 0.4303, 0.2056, 0.4261, 0.2093, 0.4261, 0.2108, 0.3575, 0.2112, 0.3536, 0.2146, 0.3539, 0.2138, 0.3577, 0.2112, 0.3536, 0.2112, 0.35, 0.2146, 0.3503, 0.2146, 0.3539, 0.2975, 0.363, 0.3012, 0.3639, 0.3012, 0.3679, 0.2971, 0.3669, 0.2971, 0.3669, 0.3012, 0.3679, 0.2994, 0.3714, 0.2958, 0.3705, 0.293, 0.3659, 0.2971, 0.3669, 0.2958, 0.3705, 0.2921, 0.3696, 0.2939, 0.3622, 0.2975, 0.363, 0.2971, 0.3669, 0.293, 0.3659, 0.2994, 0.3714, 0.2969, 0.3734, 0.2936, 0.3743, 0.2958, 0.3705, 0.2936, 0.3743, 0.291, 0.3741, 0.2921, 0.3696, 0.2958, 0.3705, 0.2949, 0.3577, 0.2971, 0.3585, 0.2975, 0.363, 0.2939, 0.3622, 0.2971, 0.3585, 0.2999, 0.361, 0.3012, 0.3639, 0.2975, 0.363, 0.4294, 0.2655, 0.4442, 0.2676, 0.4218, 0.2666, 0.424, 0.2652, 0.424, 0.2652, 0.4218, 0.2666, 0.4169, 0.2665, 0.4169, 0.2649, 0.1718, 0.4369, 0.1718, 0.4269, 0.1732, 0.4271, 0.173, 0.4415, 0.1687, 0.4353, 0.1687, 0.4269, 0.1718, 0.4269, 0.1718, 0.4369, 0.4169, 0.08882, 0.417, 0.03244, 0.4233, 0.03244, 0.423, 0.08889, 0.09752, 0.5222, 0.09753, 0.5778, 0.09432, 0.5777, 0.09432, 0.522, 0.423, 0.08889, 0.4233, 0.03244, 0.4293, 0.03243, 0.4267, 0.08896, 0.4267, 0.08896, 0.4293, 0.03243, 0.4318, 0.03242, 0.4297, 0.08902, 0.09728, 0.5882, 0.09753, 0.5929, 0.09432, 0.5928, 0.09432, 0.5881, 0.4226, 0.02175, 0.4233, 0.01715, 0.4293, 0.01715, 0.4298, 0.02175, 0.4298, 0.02175, 0.4293, 0.01715, 0.4318, 0.01713, 0.4328, 0.02173, 0.417, 0.02176, 0.417, 0.01715, 0.4233, 0.01715, 0.4226, 0.02175, 0.4283, 0.202, 0.4266, 0.1455, 0.4302, 0.1456, 0.4324, 0.2022, 0.4235, 0.2018, 0.4224, 0.1453, 0.4266, 0.1455, 0.4283, 0.202, 0.09751, 0.4098, 0.09752, 0.4661, 0.09432, 0.4659, 0.09432, 0.4096, 0.4169, 0.2016, 0.4169, 0.1452, 0.4224, 0.1453, 0.4235, 0.2018, 0.4266, 0.1455, 0.4267, 0.08896, 0.4297, 0.08902, 0.4302, 0.1456, 0.4224, 0.1453, 0.423, 0.08889, 0.4267, 0.08896, 0.4266, 0.1455, 0.09752, 0.4661, 0.09752, 0.5222, 0.09432, 0.522, 0.09432, 0.4659, 0.4169, 0.1452, 0.4169, 0.08882, 0.423, 0.08889, 0.4224, 0.1453, 0.4169, 0.2577, 0.4169, 0.2016, 0.4235, 0.2018, 0.424, 0.258, 0.09751, 0.3539, 0.09751, 0.4098, 0.09432, 0.4096, 0.09432, 0.3535, 0.424, 0.258, 0.4235, 0.2018, 0.4283, 0.202, 0.4294, 0.2583, 0.4294, 0.2583, 0.4283, 0.202, 0.4324, 0.2022, 0.434, 0.2586, 0.2503, 0.4096, 0.2513, 0.4182, 0.2473, 0.4184, 0.2469, 0.4096, 0.2498, 0.4038, 0.2503, 0.4096, 0.2469, 0.4096, 0.2465, 0.4031, 0.4293, 0.01715, 0.4233, 0.01715, 0.4256, 0.01491, 0.4318, 0.01713, 0.4233, 0.01715, 0.417, 0.01715, 0.4169, 0.01436, 0.4256, 0.01491, 0.417, 0.03244, 0.417, 0.02785, 0.4226, 0.02785, 0.4233, 0.03244, 0.417, 0.02785, 0.417, 0.02176, 0.4226, 0.02175, 0.4226, 0.02785, 0.4293, 0.03243, 0.4298, 0.02784, 0.4328, 0.02782, 0.4318, 0.03242, 0.4298, 0.02784, 0.4298, 0.02175, 0.4328, 0.02173, 0.4328, 0.02782, 0.4233, 0.03244, 0.4226, 0.02785, 0.4298, 0.02784, 0.4293, 0.03243, 0.4226, 0.02785, 0.4226, 0.02175, 0.4298, 0.02175, 0.4298, 0.02784, 0.09753, 0.5778, 0.09728, 0.5822, 0.09432, 0.5821, 0.09432, 0.5777, 0.09728, 0.5822, 0.09728, 0.5882, 0.09432, 0.5881, 0.09432, 0.5821, 0.6145, 0.2122, 0.6248, 0.9856, 0.6062, 0.9856, 0.6007, 0.2121, 0.6745, 0.0297, 0.6814, 0.01436, 0.6812, 0.04745, 0.6705, 0.04748, 0.5974, 0.2121, 0.5974, 0.2048, 0.6007, 0.2121, 0.5974, 0.2121, 0.6007, 0.2121, 0.6062, 0.9856, 0.5974, 0.9797, 0.6145, 0.2122, 0.6007, 0.2121, 0.5974, 0.2048, 0.5974, 0.04745, 0.6083, 0.04748, 0.01619, 0.464, 0.01619, 0.4552, 0.0175, 0.4552, 0.02068, 0.4827, 0.0177, 0.4827, 0.01619, 0.464, 0.0177, 0.4827, 0.01611, 0.4827, 0.01451, 0.4641, 0.01619, 0.464, 0.01619, 0.464, 0.01451, 0.4641, 0.01436, 0.4552, 0.01619, 0.4552, 0.0177, 0.4827, 0.0177, 0.5069, 0.01611, 0.5069, 0.01611, 0.4827, 0.02068, 0.4827, 0.02068, 0.5069, 0.0177, 0.5069, 0.0177, 0.4827, 0.0177, 0.5069, 0.0177, 0.5367, 0.01611, 0.5367, 0.01611, 0.5069, 0.02068, 0.5069, 0.02068, 0.5367, 0.0177, 0.5367, 0.0177, 0.5069, 0.0177, 0.5367, 0.0177, 0.5519, 0.01611, 0.5519, 0.01611, 0.5367, 0.02068, 0.5367, 0.02068, 0.5519, 0.0177, 0.5519, 0.0177, 0.5367, 0.0177, 0.5519, 0.0177, 0.5635, 0.01611, 0.5635, 0.01611, 0.5519, 0.02068, 0.5519, 0.02068, 0.5635, 0.0177, 0.5635, 0.0177, 0.5519, 0.4548, 0.4043, 0.4546, 0.4099, 0.453, 0.41, 0.4532, 0.4034, 0.4577, 0.4042, 0.4576, 0.4098, 0.4546, 0.4099, 0.4548, 0.4043, 0.4546, 0.4099, 0.4548, 0.4195, 0.4532, 0.4196, 0.453, 0.41, 0.4576, 0.4098, 0.4578, 0.4194, 0.4548, 0.4195, 0.4546, 0.4099, 0.139, 0.2903, 0.1302, 0.2854, 0.139, 0.2863, 0.02802, 0.2924, 0.02721, 0.2904, 0.04218, 0.2831, 0.04218, 0.2853, 0.1116, 0.2712, 0.1116, 0.2676, 0.1341, 0.2666, 0.1302, 0.2704, 0.1302, 0.2704, 0.1341, 0.2666, 0.139, 0.2665, 0.139, 0.2704, 0.08736, 0.2736, 0.08736, 0.2706, 0.1116, 0.2676, 0.1116, 0.2712, 0.05741, 0.2802, 0.05741, 0.2776, 0.08736, 0.2706, 0.08736, 0.2736, 0.04218, 0.2853, 0.04218, 0.2831, 0.05741, 0.2776, 0.05741, 0.2802, 0.01623, 0.3177, 0.01436, 0.3177, 0.02101, 0.2969, 0.02171, 0.2997, 0.02171, 0.2997, 0.02101, 0.2969, 0.02721, 0.2904, 0.02802, 0.2924, 0.139, 0.2649, 0.1318, 0.2652, 0.1318, 0.258, 0.139, 0.2577, 0.09113, 0.3468, 0.09432, 0.3464, 0.09432, 0.3535, 0.09113, 0.3539, 0.1655, 0.4034, 0.1687, 0.4034, 0.1687, 0.4269, 0.1655, 0.4269, 0.1655, 0.3746, 0.1687, 0.3746, 0.1687, 0.4034, 0.1655, 0.4034, 0.1655, 0.3603, 0.1687, 0.3603, 0.1687, 0.3746, 0.1655, 0.3746, 0.1655, 0.3464, 0.1687, 0.3464, 0.1687, 0.3603, 0.1655, 0.3603, 0.2051, 0.381, 0.2083, 0.381, 0.2083, 0.3899, 0.2051, 0.3899, 0.2051, 0.3594, 0.2083, 0.3594, 0.2083, 0.381, 0.2051, 0.381, 0.2037, 0.3596, 0.2051, 0.3594, 0.2051, 0.381, 0.2037, 0.3812, 0.2037, 0.3812, 0.2051, 0.381, 0.2051, 0.3899, 0.2037, 0.3885, 0.02721, 0.2904, 0.0272, 0.2889, 0.04218, 0.2817, 0.04218, 0.2831, 0.04218, 0.2831, 0.04218, 0.2817, 0.0574, 0.2761, 0.05741, 0.2776, 0.05741, 0.2776, 0.0574, 0.2761, 0.08735, 0.2692, 0.08736, 0.2706, 0.08736, 0.2706, 0.08735, 0.2692, 0.1116, 0.2662, 0.1116, 0.2676, 0.1318, 0.2652, 0.1264, 0.2655, 0.1264, 0.2583, 0.1318, 0.258, 0.1264, 0.2655, 0.1217, 0.2657, 0.1217, 0.2586, 0.1264, 0.2583, 0.02649, 0.3082, 0.02538, 0.3054, 0.02964, 0.2993, 0.03045, 0.3018, 0.02538, 0.3054, 0.02354, 0.3026, 0.02883, 0.2959, 0.02964, 0.2993, 0.02354, 0.3026, 0.02171, 0.2997, 0.02802, 0.2924, 0.02883, 0.2959, 0.02449, 0.3177, 0.02222, 0.3177, 0.02538, 0.3054, 0.02649, 0.3082, 0.02222, 0.3177, 0.01922, 0.3177, 0.02354, 0.3026, 0.02538, 0.3054, 0.01922, 0.3177, 0.01623, 0.3177, 0.02171, 0.2997, 0.02354, 0.3026, 0.04218, 0.2953, 0.04218, 0.2926, 0.05741, 0.2882, 0.05741, 0.2914, 0.04218, 0.2926, 0.04218, 0.289, 0.05741, 0.2842, 0.05741, 0.2882, 0.04218, 0.289, 0.04218, 0.2853, 0.05741, 0.2802, 0.05741, 0.2842, 0.05741, 0.2914, 0.05741, 0.2882, 0.08736, 0.2826, 0.08736, 0.2861, 0.05741, 0.2882, 0.05741, 0.2842, 0.08736, 0.2781, 0.08736, 0.2826, 0.05741, 0.2842, 0.05741, 0.2802, 0.08736, 0.2736, 0.08736, 0.2781, 0.08736, 0.2861, 0.08736, 0.2826, 0.1116, 0.2813, 0.1116, 0.2854, 0.08736, 0.2826, 0.08736, 0.2781, 0.1116, 0.2762, 0.1116, 0.2813, 0.08736, 0.2781, 0.08736, 0.2736, 0.1116, 0.2712, 0.1116, 0.2762, 0.1302, 0.2854, 0.1302, 0.281, 0.139, 0.281, 0.139, 0.2863, 0.1302, 0.281, 0.1302, 0.2757, 0.139, 0.2757, 0.139, 0.281, 0.1302, 0.2757, 0.1302, 0.2704, 0.139, 0.2704, 0.139, 0.2757, 0.1116, 0.2854, 0.1116, 0.2813, 0.1302, 0.281, 0.1302, 0.2854, 0.1116, 0.2813, 0.1116, 0.2762, 0.1302, 0.2757, 0.1302, 0.281, 0.1116, 0.2762, 0.1116, 0.2712, 0.1302, 0.2704, 0.1302, 0.2757, 0.03045, 0.3018, 0.02964, 0.2993, 0.04218, 0.2926, 0.04218, 0.2953, 0.02964, 0.2993, 0.02883, 0.2959, 0.04218, 0.289, 0.04218, 0.2926, 0.02883, 0.2959, 0.02802, 0.2924, 0.04218, 0.2853, 0.04218, 0.289, 0.3356, 0.3609, 0.3333, 0.3614, 0.332, 0.3603, 0.3345, 0.3584, 0.2051, 0.3594, 0.2037, 0.3596, 0.2027, 0.3577, 0.2057, 0.3575, 0.3385, 0.3609, 0.3356, 0.3609, 0.3345, 0.3584, 0.3383, 0.3575, 0.3433, 0.3614, 0.3415, 0.3609, 0.3421, 0.3584, 0.3446, 0.3604, 0.3415, 0.3609, 0.3385, 0.3609, 0.3383, 0.3575, 0.3421, 0.3584, 0.3326, 0.3629, 0.3326, 0.3659, 0.3299, 0.3659, 0.3302, 0.3636, 0.3333, 0.3614, 0.3326, 0.3629, 0.3302, 0.3636, 0.332, 0.3603, 0.4154, 0.4494, 0.4154, 0.4526, 0.4136, 0.452, 0.4132, 0.4494, 0.2054, 0.35, 0.2019, 0.3503, 0.2027, 0.3468, 0.2057, 0.3465, 0.4168, 0.406, 0.4168, 0.4103, 0.4131, 0.4103, 0.4131, 0.4065, 0.3807, 0.455, 0.3806, 0.4523, 0.3844, 0.4524, 0.3844, 0.4548, 0.3807, 0.4589, 0.3807, 0.455, 0.3844, 0.4548, 0.3845, 0.4582, 0.4169, 0.4031, 0.4168, 0.406, 0.4131, 0.4065, 0.4132, 0.404, 0.4168, 0.4147, 0.4169, 0.4176, 0.4132, 0.4167, 0.4131, 0.4141, 0.2083, 0.3499, 0.2054, 0.35, 0.2057, 0.3465, 0.2083, 0.3464, 0.4168, 0.4103, 0.4168, 0.4147, 0.4131, 0.4141, 0.4131, 0.4103, 0.4242, 0.4103, 0.4242, 0.4141, 0.4205, 0.4147, 0.4205, 0.4103, 0.4205, 0.4103, 0.4205, 0.4147, 0.4168, 0.4147, 0.4168, 0.4103, 0.2083, 0.3574, 0.2057, 0.3575, 0.2054, 0.3536, 0.2083, 0.3536, 0.2083, 0.3536, 0.2054, 0.3536, 0.2054, 0.35, 0.2083, 0.3499, 0.4242, 0.4141, 0.4243, 0.4167, 0.4205, 0.4176, 0.4205, 0.4147, 0.4205, 0.4147, 0.4205, 0.4176, 0.4169, 0.4176, 0.4168, 0.4147, 0.4243, 0.404, 0.4242, 0.4065, 0.4205, 0.406, 0.4205, 0.4031, 0.4205, 0.4031, 0.4205, 0.406, 0.4168, 0.406, 0.4169, 0.4031, 0.3734, 0.4583, 0.3733, 0.4548, 0.377, 0.455, 0.377, 0.4589, 0.377, 0.4589, 0.377, 0.455, 0.3807, 0.455, 0.3807, 0.4589, 0.3733, 0.4548, 0.3733, 0.4525, 0.377, 0.4523, 0.377, 0.455, 0.377, 0.455, 0.377, 0.4523, 0.3806, 0.4523, 0.3807, 0.455, 0.4242, 0.4065, 0.4242, 0.4103, 0.4205, 0.4103, 0.4205, 0.406, 0.4205, 0.406, 0.4205, 0.4103, 0.4168, 0.4103, 0.4168, 0.406, 0.2057, 0.3575, 0.2027, 0.3577, 0.2019, 0.3539, 0.2054, 0.3536, 0.2054, 0.3536, 0.2019, 0.3539, 0.2019, 0.3503, 0.2054, 0.35, 0.2902, 0.3613, 0.2889, 0.3649, 0.2848, 0.364, 0.2865, 0.3605, 0.2889, 0.3649, 0.2884, 0.3687, 0.2848, 0.3679, 0.2848, 0.364, 0.293, 0.3659, 0.2921, 0.3696, 0.2884, 0.3687, 0.2889, 0.3649, 0.2939, 0.3622, 0.293, 0.3659, 0.2889, 0.3649, 0.2902, 0.3613, 0.2848, 0.3679, 0.2884, 0.3687, 0.2886, 0.3732, 0.2861, 0.3708, 0.2886, 0.3732, 0.2884, 0.3687, 0.2921, 0.3696, 0.291, 0.3741, 0.2949, 0.3577, 0.2939, 0.3622, 0.2902, 0.3613, 0.2926, 0.3575, 0.2926, 0.3575, 0.2902, 0.3613, 0.2865, 0.3605, 0.289, 0.3584, 0.1264, 0.2655, 0.1318, 0.2652, 0.1341, 0.2666, 0.1116, 0.2676, 0.1318, 0.2652, 0.139, 0.2649, 0.139, 0.2665, 0.1341, 0.2666, 0.1655, 0.4369, 0.1643, 0.4415, 0.1641, 0.4271, 0.1655, 0.4269, 0.1687, 0.4353, 0.1655, 0.4369, 0.1655, 0.4269, 0.1687, 0.4269, 0.139, 0.08882, 0.1329, 0.08889, 0.1327, 0.03244, 0.139, 0.03244, 0.09112, 0.5222, 0.09432, 0.522, 0.09432, 0.5777, 0.09112, 0.5778, 0.1329, 0.08889, 0.1292, 0.08896, 0.1266, 0.03243, 0.1327, 0.03244, 0.1292, 0.08896, 0.1261, 0.08902, 0.124, 0.03242, 0.1266, 0.03243, 0.09136, 0.5882, 0.09432, 0.5881, 0.09432, 0.5928, 0.09112, 0.5929, 0.1334, 0.02176, 0.1261, 0.02175, 0.1266, 0.01715, 0.1327, 0.01715, 0.1261, 0.02175, 0.123, 0.02173, 0.124, 0.01713, 0.1266, 0.01715, 0.139, 0.02176, 0.1334, 0.02176, 0.1327, 0.01715, 0.139, 0.01715, 0.1275, 0.202, 0.1234, 0.2022, 0.1256, 0.1456, 0.1292, 0.1455, 0.1324, 0.2018, 0.1275, 0.202, 0.1292, 0.1455, 0.1335, 0.1453, 0.09113, 0.4098, 0.09432, 0.4096, 0.09432, 0.4659, 0.09113, 0.4661, 0.139, 0.2016, 0.1324, 0.2018, 0.1335, 0.1453, 0.139, 0.1452, 0.1292, 0.1455, 0.1256, 0.1456, 0.1261, 0.08902, 0.1292, 0.08896, 0.1335, 0.1453, 0.1292, 0.1455, 0.1292, 0.08896, 0.1329, 0.08889, 0.09113, 0.4661, 0.09432, 0.4659, 0.09432, 0.522, 0.09112, 0.5222, 0.139, 0.1452, 0.1335, 0.1453, 0.1329, 0.08889, 0.139, 0.08882, 0.139, 0.2577, 0.1318, 0.258, 0.1324, 0.2018, 0.139, 0.2016, 0.09113, 0.3539, 0.09432, 0.3535, 0.09432, 0.4096, 0.09113, 0.4098, 0.1318, 0.258, 0.1264, 0.2583, 0.1275, 0.202, 0.1324, 0.2018, 0.1264, 0.2583, 0.1217, 0.2586, 0.1234, 0.2022, 0.1275, 0.202, 0.2434, 0.41, 0.2469, 0.4096, 0.2473, 0.4184, 0.2433, 0.4186, 0.2434, 0.4041, 0.2465, 0.4031, 0.2469, 0.4096, 0.2434, 0.41, 0.1266, 0.01715, 0.124, 0.01713, 0.1303, 0.01491, 0.1327, 0.01715, 0.1327, 0.01715, 0.1303, 0.01491, 0.139, 0.01436, 0.139, 0.01715, 0.139, 0.03244, 0.1327, 0.03244, 0.1334, 0.02785, 0.139, 0.02785, 0.139, 0.02785, 0.1334, 0.02785, 0.1334, 0.02176, 0.139, 0.02176, 0.1266, 0.03243, 0.124, 0.03242, 0.123, 0.02782, 0.1261, 0.02784, 0.1261, 0.02784, 0.123, 0.02782, 0.123, 0.02173, 0.1261, 0.02175, 0.1327, 0.03244, 0.1266, 0.03243, 0.1261, 0.02784, 0.1334, 0.02785, 0.1334, 0.02785, 0.1261, 0.02784, 0.1261, 0.02175, 0.1334, 0.02176, 0.09112, 0.5778, 0.09432, 0.5777, 0.09432, 0.5821, 0.09136, 0.5822, 0.09136, 0.5822, 0.09432, 0.5821, 0.09432, 0.5881, 0.09136, 0.5882])
me_plane.materials.append(mat_material)
me_plane.use_mirror_x = True
me_plane.update()

# ---- objects
ob_plane = bpy.data.objects.new('Plane', me_plane)

# ---- transforms, parenting, visibility, modifiers, constraints
ob_plane.location = (0.0, 0.0, 0.0)
ob_plane.use_mesh_mirror_x = True
_m = ob_plane.modifiers.new('Auto Smooth', 'NODES')
_m.node_group = ng_auto_smooth
_gi = [s.identifier for s in ng_auto_smooth.interface.items_tree if s.item_type == 'SOCKET' and s.in_out == 'INPUT']
_m[_gi[1]] = 3.142  # Angle

# ---- collection membership
col_collection.objects.link(ob_plane)

# ---- scene / render settings (as saved in the file)
scene.frame_start = 1; scene.frame_end = 250; scene.frame_set(1)
scene.render.engine = 'CYCLES'
scene.cycles.sampling_pattern = 'TABULATED_SOBOL'
scene.cycles.use_light_tree = False
scene.view_settings.view_transform = 'Filmic'
bpy.context.view_layer.update()

# ---- added for rendering (the .blend has no active camera and no usable light): camera, sun
cam_auto = bpy.data.cameras.new('AutoCamera')
cam_auto.lens = 50.0
cam_auto.sensor_width = 36.0
cam_auto.clip_end = 1000.0
ob_auto_camera = bpy.data.objects.new('AutoCamera', cam_auto)
scene.collection.objects.link(ob_auto_camera)
ob_auto_camera.location = (4.9902, -6.06022, 3.99216)
ob_auto_camera.rotation_euler = (1.09748, -7.21219e-08, 0.694738)
scene.camera = ob_auto_camera
light_auto_sun = bpy.data.lights.new('AutoSun', 'SUN')
light_auto_sun.energy = 3.0
light_auto_sun.angle = 0.0523599
ob_auto_sun = bpy.data.objects.new('AutoSun', light_auto_sun)
scene.collection.objects.link(ob_auto_sun)
ob_auto_sun.rotation_euler = (0.872665, 0.174533, 0.523599)
bpy.context.view_layer.update()
